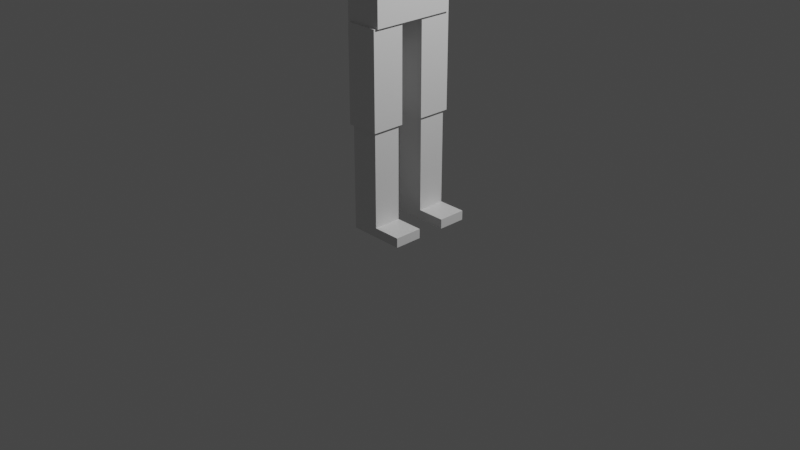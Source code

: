 # Source: character4.blend  (saved by Blender 2.81.16; exported with 4.5.12 LTS)
import bpy
from mathutils import Matrix  # noqa: F401  (used for matrix-valued properties, if any)

bpy.ops.wm.read_factory_settings(use_empty=True)
scene = bpy.context.scene
scene.name = 'Scene'

# ---- collections
col_collection = bpy.data.collections.new('Collection'); scene.collection.children.link(col_collection)

# ---- materials (node trees are filled in below, after node groups)
mat_material = bpy.data.materials.new('Material')
mat_material.alpha_threshold = 0.0
mat_material.use_transparent_shadow = False
mat_material.line_color = (0.0, 0.0, 0.0, 1.0)

# ---- material node trees
mat_material.use_nodes = True; mat_material.node_tree.nodes.clear()
_N = mat_material.node_tree.nodes; _L = mat_material.node_tree.links
n0 = _N.new('ShaderNodeOutputMaterial'); n0.name = 'Material Output'; n0.location = (300, 300)
n1 = _N.new('ShaderNodeBsdfPrincipled'); n1.name = 'Principled BSDF'; n1.location = (10, 300)
n1.distribution = 'GGX'
n1.subsurface_method = 'BURLEY'
n1.inputs[2].default_value = 0.4
n1.inputs[3].default_value = 1.45
n1.inputs[27].default_value = (0.0, 0.0, 0.0, 1.0)
n1.inputs[28].default_value = 1.0
_L.new(n1.outputs[0], n0.inputs[0])
n0.is_active_output = True

# ---- world
world_world = bpy.data.worlds.new('World'); scene.world = world_world
world_world.use_nodes = True; world_world.node_tree.nodes.clear()
_N = world_world.node_tree.nodes; _L = world_world.node_tree.links
n0 = _N.new('ShaderNodeOutputWorld'); n0.name = 'World Output'; n0.location = (300, 300)
n1 = _N.new('ShaderNodeBackground'); n1.name = 'Background'; n1.location = (10, 300)
n1.inputs[0].default_value = (0.05088, 0.05088, 0.05088, 1.0)
_L.new(n1.outputs[0], n0.inputs[0])
n0.is_active_output = True
world_world.color = (0.05088, 0.05088, 0.05088)
world_world.use_sun_shadow = False
world_world.sun_shadow_jitter_overblur = 0.0

# ---- cameras
cam_camera = bpy.data.cameras.new('Camera')
cam_camera.clip_end = 100.0
cam_camera.ortho_scale = 7.314

# ---- lights
light_light = bpy.data.lights.new('Light', 'POINT')
light_light.transmission_factor = 0.0
light_light.energy = 1000.0
light_light.shadow_soft_size = 0.1
light_light.shadow_maximum_resolution = 0.006
light_light.use_absolute_resolution = True

# ---- meshes
me_cube = bpy.data.meshes.new('Cube')
me_cube.from_pydata([(1.0, 1.0, 1.0), (1.0, 1.0, -1.0), (1.0, -1.0, 1.0), (1.0, -1.0, -1.0), (-1.0, 1.0, 1.0), (-1.0, 1.0, -1.0), (-1.0, -1.0, 1.0), (-1.0, -1.0, -1.0), (1.0, 1.0, -0.9), (-1.0, -1.0, -0.9), (1.0, -1.0, -0.9), (-1.0, 1.0, -0.9), (-1.0, -1.0, 0.905), (1.0, 1.0, 0.905), (1.0, -1.0, 0.905), (-1.0, 1.0, 0.905), (-1.0, 0.8, -1.0), (1.0, 0.8, 1.0), (-1.0, 0.8, 1.0), (1.0, 0.8, -1.0), (1.0, 0.8, -0.9), (-1.0, 0.8, -0.9), (1.0, 0.8, 0.905), (-1.0, 0.8, 0.905), (-1.0, -0.82, -1.0), (1.0, -0.82, 1.0), (1.0, -0.82, -0.9), (1.0, -0.82, 0.905), (-1.0, -0.82, 1.0), (1.0, -0.82, -1.0), (-1.0, -0.82, -0.9), (-1.0, -0.82, 0.905), (-0.8, 1.0, -1.0), (-0.8, -1.0, 1.0), (-0.8, -1.0, -1.0), (-0.8, 1.0, 1.0), (-0.8, 1.0, -0.9), (-0.8, -1.0, -0.9), (-0.8, 1.0, 0.905), (-0.8, -1.0, 0.905), (-0.8, 0.8, -1.0), (-0.8, 0.8, 1.0), (-0.8, -0.82, -1.0), (-0.8, -0.82, 1.0), (0.82, -1.0, -1.0), (0.82, 1.0, 1.0), (0.82, 1.0, -0.9), (0.82, 1.0, 0.905), (0.82, 0.8, 1.0), (0.82, -0.82, 1.0), (0.82, 1.0, -1.0), (0.82, -1.0, 1.0), (0.82, -1.0, -0.9), (0.82, -1.0, 0.905), (0.82, 0.8, -1.0), (0.82, -0.82, -1.0)], [], [(43, 28, 6, 33), (39, 33, 6, 12), (23, 18, 4, 15), (55, 29, 3, 44), (27, 25, 2, 14), (47, 45, 0, 13), (50, 46, 8, 1), (29, 26, 10, 3), (16, 21, 11, 5), (34, 37, 9, 7), (46, 47, 13, 8), (26, 27, 14, 10), (21, 23, 15, 11), (37, 39, 12, 9), (30, 31, 23, 21), (8, 13, 22, 20), (24, 30, 21, 16), (1, 8, 20, 19), (13, 0, 17, 22), (50, 1, 19, 54), (31, 28, 18, 23), (35, 4, 18, 41), (12, 6, 28, 31), (7, 9, 30, 24), (9, 12, 31, 30), (20, 22, 27, 26), (19, 20, 26, 29), (22, 17, 25, 27), (54, 19, 29, 55), (41, 18, 28, 43), (48, 41, 43, 49), (16, 40, 42, 24), (45, 35, 41, 48), (5, 32, 40, 16), (52, 53, 39, 37), (11, 15, 38, 36), (44, 52, 37, 34), (5, 11, 36, 32), (15, 4, 35, 38), (24, 42, 34, 7), (53, 51, 33, 39), (49, 43, 33, 51), (25, 49, 51, 2), (14, 2, 51, 53), (3, 10, 52, 44), (10, 14, 53, 52), (0, 45, 48, 17), (17, 48, 49, 25), (40, 54, 55, 42), (32, 50, 54, 40), (36, 38, 47, 46), (32, 36, 46, 50), (38, 35, 45, 47), (42, 55, 44, 34)])
_uv = me_cube.uv_layers.new(name='UVMap')
_uv.uv.foreach_set('vector', [0.85, 0.7275, 0.875, 0.7275, 0.875, 0.75, 0.85, 0.75, 0.6131, 0.975, 0.625, 0.975, 0.625, 1.0, 0.6131, 1.0, 0.6131, 0.225, 0.625, 0.225, 0.625, 0.25, 0.6131, 0.25, 0.3525, 0.7275, 0.375, 0.7275, 0.375, 0.75, 0.3525, 0.75, 0.6131, 0.7275, 0.625, 0.7275, 0.625, 0.75, 0.6131, 0.75, 0.6131, 0.4775, 0.625, 0.4775, 0.625, 0.5, 0.6131, 0.5, 0.375, 0.4775, 0.3875, 0.4775, 0.3875, 0.5, 0.375, 0.5, 0.375, 0.7275, 0.3875, 0.7275, 0.3875, 0.75, 0.375, 0.75, 0.375, 0.225, 0.3875, 0.225, 0.3875, 0.25, 0.375, 0.25, 0.375, 0.975, 0.3875, 0.975, 0.3875, 1.0, 0.375, 1.0, 0.3875, 0.4775, 0.6131, 0.4775, 0.6131, 0.5, 0.3875, 0.5, 0.3875, 0.7275, 0.6131, 0.7275, 0.6131, 0.75, 0.3875, 0.75, 0.3875, 0.225, 0.6131, 0.225, 0.6131, 0.25, 0.3875, 0.25, 0.3875, 0.975, 0.6131, 0.975, 0.6131, 1.0, 0.3875, 1.0, 0.3875, 0.0225, 0.6131, 0.0225, 0.6131, 0.225, 0.3875, 0.225, 0.3875, 0.5, 0.6131, 0.5, 0.6131, 0.525, 0.3875, 0.525, 0.375, 0.0225, 0.3875, 0.0225, 0.3875, 0.225, 0.375, 0.225, 0.375, 0.5, 0.3875, 0.5, 0.3875, 0.525, 0.375, 0.525, 0.6131, 0.5, 0.625, 0.5, 0.625, 0.525, 0.6131, 0.525, 0.3525, 0.5, 0.375, 0.5, 0.375, 0.525, 0.3525, 0.525, 0.6131, 0.0225, 0.625, 0.0225, 0.625, 0.225, 0.6131, 0.225, 0.85, 0.5, 0.875, 0.5, 0.875, 0.525, 0.85, 0.525, 0.6131, 0.0, 0.625, 0.0, 0.625, 0.0225, 0.6131, 0.0225, 0.375, 0.0, 0.3875, 0.0, 0.3875, 0.0225, 0.375, 0.0225, 0.3875, 0.0, 0.6131, 0.0, 0.6131, 0.0225, 0.3875, 0.0225, 0.3875, 0.525, 0.6131, 0.525, 0.6131, 0.7275, 0.3875, 0.7275, 0.375, 0.525, 0.3875, 0.525, 0.3875, 0.7275, 0.375, 0.7275, 0.6131, 0.525, 0.625, 0.525, 0.625, 0.7275, 0.6131, 0.7275, 0.3525, 0.525, 0.375, 0.525, 0.375, 0.7275, 0.3525, 0.7275, 0.85, 0.525, 0.875, 0.525, 0.875, 0.7275, 0.85, 0.7275, 0.6475, 0.525, 0.85, 0.525, 0.85, 0.7275, 0.6475, 0.7275, 0.125, 0.525, 0.15, 0.525, 0.15, 0.7275, 0.125, 0.7275, 0.6475, 0.5, 0.85, 0.5, 0.85, 0.525, 0.6475, 0.525, 0.125, 0.5, 0.15, 0.5, 0.15, 0.525, 0.125, 0.525, 0.3875, 0.7725, 0.6131, 0.7725, 0.6131, 0.975, 0.3875, 0.975, 0.3875, 0.25, 0.6131, 0.25, 0.6131, 0.275, 0.3875, 0.275, 0.375, 0.7725, 0.3875, 0.7725, 0.3875, 0.975, 0.375, 0.975, 0.375, 0.25, 0.3875, 0.25, 0.3875, 0.275, 0.375, 0.275, 0.6131, 0.25, 0.625, 0.25, 0.625, 0.275, 0.6131, 0.275, 0.125, 0.7275, 0.15, 0.7275, 0.15, 0.75, 0.125, 0.75, 0.6131, 0.7725, 0.625, 0.7725, 0.625, 0.975, 0.6131, 0.975, 0.6475, 0.7275, 0.85, 0.7275, 0.85, 0.75, 0.6475, 0.75, 0.625, 0.7275, 0.6475, 0.7275, 0.6475, 0.75, 0.625, 0.75, 0.6131, 0.75, 0.625, 0.75, 0.625, 0.7725, 0.6131, 0.7725, 0.375, 0.75, 0.3875, 0.75, 0.3875, 0.7725, 0.375, 0.7725, 0.3875, 0.75, 0.6131, 0.75, 0.6131, 0.7725, 0.3875, 0.7725, 0.625, 0.5, 0.6475, 0.5, 0.6475, 0.525, 0.625, 0.525, 0.625, 0.525, 0.6475, 0.525, 0.6475, 0.7275, 0.625, 0.7275, 0.15, 0.525, 0.3525, 0.525, 0.3525, 0.7275, 0.15, 0.7275, 0.15, 0.5, 0.3525, 0.5, 0.3525, 0.525, 0.15, 0.525, 0.3875, 0.275, 0.6131, 0.275, 0.6131, 0.4775, 0.3875, 0.4775, 0.375, 0.275, 0.3875, 0.275, 0.3875, 0.4775, 0.375, 0.4775, 0.6131, 0.275, 0.625, 0.275, 0.625, 0.4775, 0.6131, 0.4775, 0.15, 0.7275, 0.3525, 0.7275, 0.3525, 0.75, 0.15, 0.75])
me_cube.materials.append(mat_material)
me_cube.use_remesh_preserve_volume = False
me_cube.use_remesh_preserve_attributes = False
me_cube.use_mirror_vertex_groups = False
me_cube.update()
me_cube_002 = bpy.data.meshes.new('Cube.002')
me_cube_002.from_pydata([(1.0, 1.0, 1.0), (1.0, 1.0, -1.0), (1.0, -1.0, 1.0), (1.0, -1.0, -1.0), (-1.0, 1.0, 1.0), (-1.0, 1.0, -1.0), (-1.0, -1.0, 1.0), (-1.0, -1.0, -1.0), (-1.0, -0.8, -1.0), (1.0, -0.8, 1.0), (-1.0, -0.8, 1.0), (1.0, -0.8, -1.0), (-1.0, 0.82, 1.0), (1.0, 0.82, -1.0), (-1.0, 0.82, -1.0), (1.0, 0.82, 1.0), (1.0, 1.0, -0.8), (-1.0, -1.0, -0.8), (1.0, -1.0, -0.8), (-1.0, 1.0, -0.8), (1.0, -0.8, -0.8), (-1.0, -0.8, -0.8), (1.0, 0.82, -0.8), (-1.0, 0.82, -0.8), (-1.0, -1.0, 0.82), (1.0, 1.0, 0.82), (1.0, -1.0, 0.82), (-1.0, 1.0, 0.82), (1.0, -0.8, 0.82), (-1.0, -0.8, 0.82), (1.0, 0.82, 0.82), (-1.0, 0.82, 0.82), (-0.8, 1.0, -1.0), (-0.8, -1.0, 1.0), (-0.8, -1.0, -1.0), (-0.8, 1.0, 1.0), (-0.8, -0.8, -1.0), (-0.8, -0.8, 1.0), (-0.8, 0.82, 1.0), (-0.8, 0.82, -1.0), (-0.8, 1.0, -0.8), (-0.8, -1.0, -0.8), (-0.8, 1.0, 0.82), (-0.8, -1.0, 0.82), (0.82, -1.0, -1.0), (0.82, 1.0, 1.0), (0.82, -0.8, 1.0), (0.82, 0.82, 1.0), (0.82, 1.0, -0.8), (0.82, 1.0, 0.82), (0.82, 1.0, -1.0), (0.82, -1.0, 1.0), (0.82, -0.8, -1.0), (0.82, 0.82, -1.0), (0.82, -1.0, -0.8), (0.82, -1.0, 0.82)], [], [(37, 10, 6, 33), (43, 33, 6, 24), (31, 12, 4, 27), (52, 11, 3, 44), (28, 9, 2, 26), (49, 45, 0, 25), (30, 15, 9, 28), (53, 13, 11, 52), (24, 6, 10, 29), (38, 12, 10, 37), (35, 4, 12, 38), (50, 1, 13, 53), (25, 0, 15, 30), (29, 10, 12, 31), (8, 21, 23, 14), (1, 16, 22, 13), (7, 17, 21, 8), (13, 22, 20, 11), (50, 48, 16, 1), (11, 20, 18, 3), (14, 23, 19, 5), (34, 41, 17, 7), (21, 29, 31, 23), (16, 25, 30, 22), (17, 24, 29, 21), (22, 30, 28, 20), (48, 49, 25, 16), (20, 28, 26, 18), (23, 31, 27, 19), (41, 43, 24, 17), (54, 55, 43, 41), (19, 27, 42, 40), (44, 54, 41, 34), (5, 19, 40, 32), (5, 32, 39, 14), (45, 35, 38, 47), (47, 38, 37, 46), (14, 39, 36, 8), (27, 4, 35, 42), (8, 36, 34, 7), (55, 51, 33, 43), (46, 37, 33, 51), (9, 46, 51, 2), (26, 2, 51, 55), (15, 47, 46, 9), (0, 45, 47, 15), (3, 18, 54, 44), (18, 26, 55, 54), (40, 42, 49, 48), (32, 40, 48, 50), (32, 50, 53, 39), (39, 53, 52, 36), (42, 35, 45, 49), (36, 52, 44, 34)])
_uv = me_cube_002.uv_layers.new(name='UVMap')
_uv.uv.foreach_set('vector', [0.85, 0.725, 0.875, 0.725, 0.875, 0.75, 0.85, 0.75, 0.6025, 0.975, 0.625, 0.975, 0.625, 1.0, 0.6025, 1.0, 0.6025, 0.2275, 0.625, 0.2275, 0.625, 0.25, 0.6025, 0.25, 0.3525, 0.725, 0.375, 0.725, 0.375, 0.75, 0.3525, 0.75, 0.6025, 0.725, 0.625, 0.725, 0.625, 0.75, 0.6025, 0.75, 0.6025, 0.4775, 0.625, 0.4775, 0.625, 0.5, 0.6025, 0.5, 0.6025, 0.5225, 0.625, 0.5225, 0.625, 0.725, 0.6025, 0.725, 0.3525, 0.5225, 0.375, 0.5225, 0.375, 0.725, 0.3525, 0.725, 0.6025, 0.0, 0.625, 0.0, 0.625, 0.025, 0.6025, 0.025, 0.85, 0.5225, 0.875, 0.5225, 0.875, 0.725, 0.85, 0.725, 0.85, 0.5, 0.875, 0.5, 0.875, 0.5225, 0.85, 0.5225, 0.3525, 0.5, 0.375, 0.5, 0.375, 0.5225, 0.3525, 0.5225, 0.6025, 0.5, 0.625, 0.5, 0.625, 0.5225, 0.6025, 0.5225, 0.6025, 0.025, 0.625, 0.025, 0.625, 0.2275, 0.6025, 0.2275, 0.375, 0.025, 0.4, 0.025, 0.4, 0.2275, 0.375, 0.2275, 0.375, 0.5, 0.4, 0.5, 0.4, 0.5225, 0.375, 0.5225, 0.375, 0.0, 0.4, 0.0, 0.4, 0.025, 0.375, 0.025, 0.375, 0.5225, 0.4, 0.5225, 0.4, 0.725, 0.375, 0.725, 0.375, 0.4775, 0.4, 0.4775, 0.4, 0.5, 0.375, 0.5, 0.375, 0.725, 0.4, 0.725, 0.4, 0.75, 0.375, 0.75, 0.375, 0.2275, 0.4, 0.2275, 0.4, 0.25, 0.375, 0.25, 0.375, 0.975, 0.4, 0.975, 0.4, 1.0, 0.375, 1.0, 0.4, 0.025, 0.6025, 0.025, 0.6025, 0.2275, 0.4, 0.2275, 0.4, 0.5, 0.6025, 0.5, 0.6025, 0.5225, 0.4, 0.5225, 0.4, 0.0, 0.6025, 0.0, 0.6025, 0.025, 0.4, 0.025, 0.4, 0.5225, 0.6025, 0.5225, 0.6025, 0.725, 0.4, 0.725, 0.4, 0.4775, 0.6025, 0.4775, 0.6025, 0.5, 0.4, 0.5, 0.4, 0.725, 0.6025, 0.725, 0.6025, 0.75, 0.4, 0.75, 0.4, 0.2275, 0.6025, 0.2275, 0.6025, 0.25, 0.4, 0.25, 0.4, 0.975, 0.6025, 0.975, 0.6025, 1.0, 0.4, 1.0, 0.4, 0.7725, 0.6025, 0.7725, 0.6025, 0.975, 0.4, 0.975, 0.4, 0.25, 0.6025, 0.25, 0.6025, 0.275, 0.4, 0.275, 0.375, 0.7725, 0.4, 0.7725, 0.4, 0.975, 0.375, 0.975, 0.375, 0.25, 0.4, 0.25, 0.4, 0.275, 0.375, 0.275, 0.125, 0.5, 0.15, 0.5, 0.15, 0.5225, 0.125, 0.5225, 0.6475, 0.5, 0.85, 0.5, 0.85, 0.5225, 0.6475, 0.5225, 0.6475, 0.5225, 0.85, 0.5225, 0.85, 0.725, 0.6475, 0.725, 0.125, 0.5225, 0.15, 0.5225, 0.15, 0.725, 0.125, 0.725, 0.6025, 0.25, 0.625, 0.25, 0.625, 0.275, 0.6025, 0.275, 0.125, 0.725, 0.15, 0.725, 0.15, 0.75, 0.125, 0.75, 0.6025, 0.7725, 0.625, 0.7725, 0.625, 0.975, 0.6025, 0.975, 0.6475, 0.725, 0.85, 0.725, 0.85, 0.75, 0.6475, 0.75, 0.625, 0.725, 0.6475, 0.725, 0.6475, 0.75, 0.625, 0.75, 0.6025, 0.75, 0.625, 0.75, 0.625, 0.7725, 0.6025, 0.7725, 0.625, 0.5225, 0.6475, 0.5225, 0.6475, 0.725, 0.625, 0.725, 0.625, 0.5, 0.6475, 0.5, 0.6475, 0.5225, 0.625, 0.5225, 0.375, 0.75, 0.4, 0.75, 0.4, 0.7725, 0.375, 0.7725, 0.4, 0.75, 0.6025, 0.75, 0.6025, 0.7725, 0.4, 0.7725, 0.4, 0.275, 0.6025, 0.275, 0.6025, 0.4775, 0.4, 0.4775, 0.375, 0.275, 0.4, 0.275, 0.4, 0.4775, 0.375, 0.4775, 0.15, 0.5, 0.3525, 0.5, 0.3525, 0.5225, 0.15, 0.5225, 0.15, 0.5225, 0.3525, 0.5225, 0.3525, 0.725, 0.15, 0.725, 0.6025, 0.275, 0.625, 0.275, 0.625, 0.4775, 0.6025, 0.4775, 0.15, 0.725, 0.3525, 0.725, 0.3525, 0.75, 0.15, 0.75])
me_cube_002.materials.append(mat_material)
me_cube_002.use_remesh_preserve_volume = False
me_cube_002.use_remesh_preserve_attributes = False
me_cube_002.use_mirror_vertex_groups = False
me_cube_002.update()
me_cube_003 = bpy.data.meshes.new('Cube.003')
me_cube_003.from_pydata([(1.0, 1.0, 1.0), (1.0, 1.0, -1.0), (1.0, -1.0, 1.0), (1.0, -1.0, -1.0), (-1.0, 1.0, 1.0), (-1.0, 1.0, -1.0), (-1.0, -1.0, 1.0), (-1.0, -1.0, -1.0), (1.0, 1.0, -0.9), (-1.0, -1.0, -0.9), (1.0, -1.0, -0.9), (-1.0, 1.0, -0.9), (-1.0, -1.0, 0.905), (1.0, 1.0, 0.905), (1.0, -1.0, 0.905), (-1.0, 1.0, 0.905), (-0.8, 1.0, -1.0), (-0.8, -1.0, 1.0), (-0.8, -1.0, -1.0), (-0.8, 1.0, 1.0), (-0.8, 1.0, -0.9), (-0.8, -1.0, -0.9), (-0.8, 1.0, 0.905), (-0.8, -1.0, 0.905), (0.82, -1.0, -1.0), (0.82, 1.0, 1.0), (0.82, 1.0, -0.9), (0.82, 1.0, 0.905), (0.82, 1.0, -1.0), (0.82, -1.0, 1.0), (0.82, -1.0, -0.9), (0.82, -1.0, 0.905), (-1.0, -0.9, -1.0), (1.0, -0.9, 1.0), (-1.0, -0.9, 1.0), (1.0, -0.9, -1.0), (1.0, -0.9, -0.9), (-1.0, -0.9, -0.9), (1.0, -0.9, 0.905), (-1.0, -0.9, 0.905), (-0.8, -0.9, -1.0), (-0.8, -0.9, 1.0), (0.82, -0.9, 1.0), (0.82, -0.9, -1.0), (-1.0, 0.905, 1.0), (1.0, 0.905, -1.0), (-1.0, 0.905, -0.9), (-1.0, 0.905, 0.905), (-1.0, 0.905, -1.0), (1.0, 0.905, 1.0), (1.0, 0.905, -0.9), (1.0, 0.905, 0.905), (-0.8, 0.905, -1.0), (-0.8, 0.905, 1.0), (0.82, 0.905, 1.0), (0.82, 0.905, -1.0)], [], [(41, 34, 6, 17), (23, 17, 6, 12), (47, 44, 4, 15), (43, 35, 3, 24), (38, 33, 2, 14), (27, 25, 0, 13), (28, 26, 8, 1), (35, 36, 10, 3), (48, 46, 11, 5), (18, 21, 9, 7), (26, 27, 13, 8), (36, 38, 14, 10), (46, 47, 15, 11), (21, 23, 12, 9), (30, 31, 23, 21), (11, 15, 22, 20), (24, 30, 21, 18), (5, 11, 20, 16), (15, 4, 19, 22), (32, 40, 18, 7), (31, 29, 17, 23), (42, 41, 17, 29), (33, 42, 29, 2), (14, 2, 29, 31), (3, 10, 30, 24), (10, 14, 31, 30), (20, 22, 27, 26), (16, 20, 26, 28), (22, 19, 25, 27), (40, 43, 24, 18), (52, 55, 43, 40), (49, 54, 42, 33), (54, 53, 41, 42), (48, 52, 40, 32), (9, 12, 39, 37), (50, 51, 38, 36), (7, 9, 37, 32), (45, 50, 36, 35), (51, 49, 33, 38), (55, 45, 35, 43), (12, 6, 34, 39), (53, 44, 34, 41), (19, 4, 44, 53), (28, 1, 45, 55), (13, 0, 49, 51), (1, 8, 50, 45), (8, 13, 51, 50), (5, 16, 52, 48), (25, 19, 53, 54), (0, 25, 54, 49), (16, 28, 55, 52), (37, 39, 47, 46), (32, 37, 46, 48), (39, 34, 44, 47)])
_uv = me_cube_003.uv_layers.new(name='UVMap')
_uv.uv.foreach_set('vector', [0.85, 0.7375, 0.875, 0.7375, 0.875, 0.75, 0.85, 0.75, 0.6131, 0.975, 0.625, 0.975, 0.625, 1.0, 0.6131, 1.0, 0.6131, 0.2381, 0.625, 0.2381, 0.625, 0.25, 0.6131, 0.25, 0.3525, 0.7375, 0.375, 0.7375, 0.375, 0.75, 0.3525, 0.75, 0.6131, 0.7375, 0.625, 0.7375, 0.625, 0.75, 0.6131, 0.75, 0.6131, 0.4775, 0.625, 0.4775, 0.625, 0.5, 0.6131, 0.5, 0.375, 0.4775, 0.3875, 0.4775, 0.3875, 0.5, 0.375, 0.5, 0.375, 0.7375, 0.3875, 0.7375, 0.3875, 0.75, 0.375, 0.75, 0.375, 0.2381, 0.3875, 0.2381, 0.3875, 0.25, 0.375, 0.25, 0.375, 0.975, 0.3875, 0.975, 0.3875, 1.0, 0.375, 1.0, 0.3875, 0.4775, 0.6131, 0.4775, 0.6131, 0.5, 0.3875, 0.5, 0.3875, 0.7375, 0.6131, 0.7375, 0.6131, 0.75, 0.3875, 0.75, 0.3875, 0.2381, 0.6131, 0.2381, 0.6131, 0.25, 0.3875, 0.25, 0.3875, 0.975, 0.6131, 0.975, 0.6131, 1.0, 0.3875, 1.0, 0.3875, 0.7725, 0.6131, 0.7725, 0.6131, 0.975, 0.3875, 0.975, 0.3875, 0.25, 0.6131, 0.25, 0.6131, 0.275, 0.3875, 0.275, 0.375, 0.7725, 0.3875, 0.7725, 0.3875, 0.975, 0.375, 0.975, 0.375, 0.25, 0.3875, 0.25, 0.3875, 0.275, 0.375, 0.275, 0.6131, 0.25, 0.625, 0.25, 0.625, 0.275, 0.6131, 0.275, 0.125, 0.7375, 0.15, 0.7375, 0.15, 0.75, 0.125, 0.75, 0.6131, 0.7725, 0.625, 0.7725, 0.625, 0.975, 0.6131, 0.975, 0.6475, 0.7375, 0.85, 0.7375, 0.85, 0.75, 0.6475, 0.75, 0.625, 0.7375, 0.6475, 0.7375, 0.6475, 0.75, 0.625, 0.75, 0.6131, 0.75, 0.625, 0.75, 0.625, 0.7725, 0.6131, 0.7725, 0.375, 0.75, 0.3875, 0.75, 0.3875, 0.7725, 0.375, 0.7725, 0.3875, 0.75, 0.6131, 0.75, 0.6131, 0.7725, 0.3875, 0.7725, 0.3875, 0.275, 0.6131, 0.275, 0.6131, 0.4775, 0.3875, 0.4775, 0.375, 0.275, 0.3875, 0.275, 0.3875, 0.4775, 0.375, 0.4775, 0.6131, 0.275, 0.625, 0.275, 0.625, 0.4775, 0.6131, 0.4775, 0.15, 0.7375, 0.3525, 0.7375, 0.3525, 0.75, 0.15, 0.75, 0.15, 0.5119, 0.3525, 0.5119, 0.3525, 0.7375, 0.15, 0.7375, 0.625, 0.5119, 0.6475, 0.5119, 0.6475, 0.7375, 0.625, 0.7375, 0.6475, 0.5119, 0.85, 0.5119, 0.85, 0.7375, 0.6475, 0.7375, 0.125, 0.5119, 0.15, 0.5119, 0.15, 0.7375, 0.125, 0.7375, 0.3875, 0.0, 0.6131, 0.0, 0.6131, 0.0125, 0.3875, 0.0125, 0.3875, 0.5119, 0.6131, 0.5119, 0.6131, 0.7375, 0.3875, 0.7375, 0.375, 0.0, 0.3875, 0.0, 0.3875, 0.0125, 0.375, 0.0125, 0.375, 0.5119, 0.3875, 0.5119, 0.3875, 0.7375, 0.375, 0.7375, 0.6131, 0.5119, 0.625, 0.5119, 0.625, 0.7375, 0.6131, 0.7375, 0.3525, 0.5119, 0.375, 0.5119, 0.375, 0.7375, 0.3525, 0.7375, 0.6131, 0.0, 0.625, 0.0, 0.625, 0.0125, 0.6131, 0.0125, 0.85, 0.5119, 0.875, 0.5119, 0.875, 0.7375, 0.85, 0.7375, 0.85, 0.5, 0.875, 0.5, 0.875, 0.5119, 0.85, 0.5119, 0.3525, 0.5, 0.375, 0.5, 0.375, 0.5119, 0.3525, 0.5119, 0.6131, 0.5, 0.625, 0.5, 0.625, 0.5119, 0.6131, 0.5119, 0.375, 0.5, 0.3875, 0.5, 0.3875, 0.5119, 0.375, 0.5119, 0.3875, 0.5, 0.6131, 0.5, 0.6131, 0.5119, 0.3875, 0.5119, 0.125, 0.5, 0.15, 0.5, 0.15, 0.5119, 0.125, 0.5119, 0.6475, 0.5, 0.85, 0.5, 0.85, 0.5119, 0.6475, 0.5119, 0.625, 0.5, 0.6475, 0.5, 0.6475, 0.5119, 0.625, 0.5119, 0.15, 0.5, 0.3525, 0.5, 0.3525, 0.5119, 0.15, 0.5119, 0.3875, 0.0125, 0.6131, 0.0125, 0.6131, 0.2381, 0.3875, 0.2381, 0.375, 0.0125, 0.3875, 0.0125, 0.3875, 0.2381, 0.375, 0.2381, 0.6131, 0.0125, 0.625, 0.0125, 0.625, 0.2381, 0.6131, 0.2381])
me_cube_003.materials.append(mat_material)
me_cube_003.use_remesh_preserve_volume = False
me_cube_003.use_remesh_preserve_attributes = False
me_cube_003.use_mirror_vertex_groups = False
me_cube_003.update()
me_cube_004 = bpy.data.meshes.new('Cube.004')
me_cube_004.from_pydata([(1.0, 1.0, 1.0), (1.0, 1.0, -1.0), (1.0, -1.0, 1.0), (1.0, -1.0, -1.0), (-1.0, 1.0, 1.0), (-1.0, 1.0, -1.0), (-1.0, -1.0, 1.0), (-1.0, -1.0, -1.0), (-1.0, -0.9, -1.0), (1.0, -0.9, 1.0), (-1.0, -0.9, 1.0), (1.0, -0.9, -1.0), (-1.0, 0.905, 1.0), (1.0, 0.905, -1.0), (-1.0, 0.905, -1.0), (1.0, 0.905, 1.0), (1.0, 1.0, -0.8), (-1.0, -1.0, -0.8), (1.0, -1.0, -0.8), (-1.0, 1.0, -0.8), (1.0, -0.9, -0.8), (-1.0, -0.9, -0.8), (1.0, 0.905, -0.8), (-1.0, 0.905, -0.8), (-1.0, -1.0, 0.82), (1.0, 1.0, 0.82), (1.0, -1.0, 0.82), (-1.0, 1.0, 0.82), (1.0, -0.9, 0.82), (-1.0, -0.9, 0.82), (1.0, 0.905, 0.82), (-1.0, 0.905, 0.82), (-0.8, 1.0, -1.0), (-0.8, -1.0, 1.0), (-0.8, -1.0, -1.0), (-0.8, 1.0, 1.0), (-0.8, -0.9, -1.0), (-0.8, -0.9, 1.0), (-0.8, 0.905, 1.0), (-0.8, 0.905, -1.0), (-0.8, 1.0, -0.8), (-0.8, -1.0, -0.8), (-0.8, 1.0, 0.82), (-0.8, -1.0, 0.82), (0.82, -1.0, -1.0), (0.82, 1.0, 1.0), (0.82, -0.9, 1.0), (0.82, 0.905, 1.0), (0.82, 1.0, -0.8), (0.82, 1.0, 0.82), (0.82, 1.0, -1.0), (0.82, -1.0, 1.0), (0.82, -0.9, -1.0), (0.82, 0.905, -1.0), (0.82, -1.0, -0.8), (0.82, -1.0, 0.82)], [], [(37, 10, 6, 33), (43, 33, 6, 24), (31, 12, 4, 27), (52, 11, 3, 44), (28, 9, 2, 26), (49, 45, 0, 25), (30, 15, 9, 28), (53, 13, 11, 52), (24, 6, 10, 29), (38, 12, 10, 37), (35, 4, 12, 38), (50, 1, 13, 53), (25, 0, 15, 30), (29, 10, 12, 31), (8, 21, 23, 14), (1, 16, 22, 13), (7, 17, 21, 8), (13, 22, 20, 11), (50, 48, 16, 1), (11, 20, 18, 3), (14, 23, 19, 5), (34, 41, 17, 7), (21, 29, 31, 23), (16, 25, 30, 22), (17, 24, 29, 21), (22, 30, 28, 20), (48, 49, 25, 16), (20, 28, 26, 18), (23, 31, 27, 19), (41, 43, 24, 17), (54, 55, 43, 41), (19, 27, 42, 40), (44, 54, 41, 34), (5, 19, 40, 32), (5, 32, 39, 14), (45, 35, 38, 47), (47, 38, 37, 46), (14, 39, 36, 8), (27, 4, 35, 42), (8, 36, 34, 7), (55, 51, 33, 43), (46, 37, 33, 51), (9, 46, 51, 2), (26, 2, 51, 55), (15, 47, 46, 9), (0, 45, 47, 15), (3, 18, 54, 44), (18, 26, 55, 54), (40, 42, 49, 48), (32, 40, 48, 50), (32, 50, 53, 39), (39, 53, 52, 36), (42, 35, 45, 49), (36, 52, 44, 34)])
_uv = me_cube_004.uv_layers.new(name='UVMap')
_uv.uv.foreach_set('vector', [0.85, 0.7375, 0.875, 0.7375, 0.875, 0.75, 0.85, 0.75, 0.6025, 0.975, 0.625, 0.975, 0.625, 1.0, 0.6025, 1.0, 0.6025, 0.2381, 0.625, 0.2381, 0.625, 0.25, 0.6025, 0.25, 0.3525, 0.7375, 0.375, 0.7375, 0.375, 0.75, 0.3525, 0.75, 0.6025, 0.7375, 0.625, 0.7375, 0.625, 0.75, 0.6025, 0.75, 0.6025, 0.4775, 0.625, 0.4775, 0.625, 0.5, 0.6025, 0.5, 0.6025, 0.5119, 0.625, 0.5119, 0.625, 0.7375, 0.6025, 0.7375, 0.3525, 0.5119, 0.375, 0.5119, 0.375, 0.7375, 0.3525, 0.7375, 0.6025, 0.0, 0.625, 0.0, 0.625, 0.0125, 0.6025, 0.0125, 0.85, 0.5119, 0.875, 0.5119, 0.875, 0.7375, 0.85, 0.7375, 0.85, 0.5, 0.875, 0.5, 0.875, 0.5119, 0.85, 0.5119, 0.3525, 0.5, 0.375, 0.5, 0.375, 0.5119, 0.3525, 0.5119, 0.6025, 0.5, 0.625, 0.5, 0.625, 0.5119, 0.6025, 0.5119, 0.6025, 0.0125, 0.625, 0.0125, 0.625, 0.2381, 0.6025, 0.2381, 0.375, 0.0125, 0.4, 0.0125, 0.4, 0.2381, 0.375, 0.2381, 0.375, 0.5, 0.4, 0.5, 0.4, 0.5119, 0.375, 0.5119, 0.375, 0.0, 0.4, 0.0, 0.4, 0.0125, 0.375, 0.0125, 0.375, 0.5119, 0.4, 0.5119, 0.4, 0.7375, 0.375, 0.7375, 0.375, 0.4775, 0.4, 0.4775, 0.4, 0.5, 0.375, 0.5, 0.375, 0.7375, 0.4, 0.7375, 0.4, 0.75, 0.375, 0.75, 0.375, 0.2381, 0.4, 0.2381, 0.4, 0.25, 0.375, 0.25, 0.375, 0.975, 0.4, 0.975, 0.4, 1.0, 0.375, 1.0, 0.4, 0.0125, 0.6025, 0.0125, 0.6025, 0.2381, 0.4, 0.2381, 0.4, 0.5, 0.6025, 0.5, 0.6025, 0.5119, 0.4, 0.5119, 0.4, 0.0, 0.6025, 0.0, 0.6025, 0.0125, 0.4, 0.0125, 0.4, 0.5119, 0.6025, 0.5119, 0.6025, 0.7375, 0.4, 0.7375, 0.4, 0.4775, 0.6025, 0.4775, 0.6025, 0.5, 0.4, 0.5, 0.4, 0.7375, 0.6025, 0.7375, 0.6025, 0.75, 0.4, 0.75, 0.4, 0.2381, 0.6025, 0.2381, 0.6025, 0.25, 0.4, 0.25, 0.4, 0.975, 0.6025, 0.975, 0.6025, 1.0, 0.4, 1.0, 0.4, 0.7725, 0.6025, 0.7725, 0.6025, 0.975, 0.4, 0.975, 0.4, 0.25, 0.6025, 0.25, 0.6025, 0.275, 0.4, 0.275, 0.375, 0.7725, 0.4, 0.7725, 0.4, 0.975, 0.375, 0.975, 0.375, 0.25, 0.4, 0.25, 0.4, 0.275, 0.375, 0.275, 0.125, 0.5, 0.15, 0.5, 0.15, 0.5119, 0.125, 0.5119, 0.6475, 0.5, 0.85, 0.5, 0.85, 0.5119, 0.6475, 0.5119, 0.6475, 0.5119, 0.85, 0.5119, 0.85, 0.7375, 0.6475, 0.7375, 0.125, 0.5119, 0.15, 0.5119, 0.15, 0.7375, 0.125, 0.7375, 0.6025, 0.25, 0.625, 0.25, 0.625, 0.275, 0.6025, 0.275, 0.125, 0.7375, 0.15, 0.7375, 0.15, 0.75, 0.125, 0.75, 0.6025, 0.7725, 0.625, 0.7725, 0.625, 0.975, 0.6025, 0.975, 0.6475, 0.7375, 0.85, 0.7375, 0.85, 0.75, 0.6475, 0.75, 0.625, 0.7375, 0.6475, 0.7375, 0.6475, 0.75, 0.625, 0.75, 0.6025, 0.75, 0.625, 0.75, 0.625, 0.7725, 0.6025, 0.7725, 0.625, 0.5119, 0.6475, 0.5119, 0.6475, 0.7375, 0.625, 0.7375, 0.625, 0.5, 0.6475, 0.5, 0.6475, 0.5119, 0.625, 0.5119, 0.375, 0.75, 0.4, 0.75, 0.4, 0.7725, 0.375, 0.7725, 0.4, 0.75, 0.6025, 0.75, 0.6025, 0.7725, 0.4, 0.7725, 0.4, 0.275, 0.6025, 0.275, 0.6025, 0.4775, 0.4, 0.4775, 0.375, 0.275, 0.4, 0.275, 0.4, 0.4775, 0.375, 0.4775, 0.15, 0.5, 0.3525, 0.5, 0.3525, 0.5119, 0.15, 0.5119, 0.15, 0.5119, 0.3525, 0.5119, 0.3525, 0.7375, 0.15, 0.7375, 0.6025, 0.275, 0.625, 0.275, 0.625, 0.4775, 0.6025, 0.4775, 0.15, 0.7375, 0.3525, 0.7375, 0.3525, 0.75, 0.15, 0.75])
me_cube_004.materials.append(mat_material)
me_cube_004.use_remesh_preserve_volume = False
me_cube_004.use_remesh_preserve_attributes = False
me_cube_004.use_mirror_vertex_groups = False
me_cube_004.update()
me_cube_006 = bpy.data.meshes.new('Cube.006')
me_cube_006.from_pydata([(1.0, 1.0, 1.0), (1.0, 1.0, -1.0), (1.0, -1.0, 1.0), (1.0, -1.0, -1.0), (-1.0, 1.0, 1.0), (-1.0, 1.0, -1.0), (-1.0, -1.0, 1.0), (-1.0, -1.0, -1.0), (-1.0, -0.9, -1.0), (1.0, -0.9, 1.0), (-1.0, -0.9, 1.0), (1.0, -0.9, -1.0), (-1.0, 0.905, 1.0), (1.0, 0.905, -1.0), (-1.0, 0.905, -1.0), (1.0, 0.905, 1.0), (-0.8, 1.0, -1.0), (-0.8, -1.0, 1.0), (-0.8, -1.0, -1.0), (-0.8, 1.0, 1.0), (-0.8, -0.9, -1.0), (-0.8, -0.9, 1.0), (-0.8, 0.905, 1.0), (-0.8, 0.905, -1.0), (0.82, -1.0, -1.0), (0.82, 1.0, 1.0), (0.82, -0.9, 1.0), (0.82, 0.905, 1.0), (0.82, 1.0, -1.0), (0.82, -1.0, 1.0), (0.82, -0.9, -1.0), (0.82, 0.905, -1.0), (1.0, 1.0, 0.8), (-1.0, -1.0, 0.8), (1.0, -1.0, 0.8), (-1.0, 1.0, 0.8), (1.0, -0.9, 0.8), (-1.0, -0.9, 0.8), (1.0, 0.905, 0.8), (-1.0, 0.905, 0.8), (-0.8, 1.0, 0.8), (-0.8, -1.0, 0.8), (0.82, -1.0, 0.8), (0.82, 1.0, 0.8), (1.0, 1.0, -0.82), (1.0, -1.0, -0.82), (-1.0, 1.0, -0.82), (1.0, -0.9, -0.82), (-1.0, -0.9, -0.82), (1.0, 0.905, -0.82), (-1.0, 0.905, -0.82), (-0.8, 1.0, -0.82), (-0.8, -1.0, -0.82), (0.82, -1.0, -0.82), (0.82, 1.0, -0.82), (-1.0, -1.0, -0.82)], [], [(21, 10, 6, 17), (41, 17, 6, 33), (39, 12, 4, 35), (30, 11, 3, 24), (36, 9, 2, 34), (43, 25, 0, 32), (38, 15, 9, 36), (31, 13, 11, 30), (33, 6, 10, 37), (22, 12, 10, 21), (19, 4, 12, 22), (28, 1, 13, 31), (32, 0, 15, 38), (37, 10, 12, 39), (5, 16, 23, 14), (25, 19, 22, 27), (27, 22, 21, 26), (14, 23, 20, 8), (35, 4, 19, 40), (8, 20, 18, 7), (42, 29, 17, 41), (26, 21, 17, 29), (9, 26, 29, 2), (34, 2, 29, 42), (15, 27, 26, 9), (0, 25, 27, 15), (16, 28, 31, 23), (23, 31, 30, 20), (40, 19, 25, 43), (20, 30, 24, 18), (51, 40, 43, 54), (45, 34, 42, 53), (53, 42, 41, 52), (46, 35, 40, 51), (48, 37, 39, 50), (44, 32, 38, 49), (55, 33, 37, 48), (49, 38, 36, 47), (54, 43, 32, 44), (47, 36, 34, 45), (50, 39, 35, 46), (52, 41, 33, 55), (18, 52, 55, 7), (14, 50, 46, 5), (11, 47, 45, 3), (28, 54, 44, 1), (13, 49, 47, 11), (7, 55, 48, 8), (1, 44, 49, 13), (8, 48, 50, 14), (5, 46, 51, 16), (24, 53, 52, 18), (3, 45, 53, 24), (16, 51, 54, 28)])
_uv = me_cube_006.uv_layers.new(name='UVMap')
_uv.uv.foreach_set('vector', [0.85, 0.7375, 0.875, 0.7375, 0.875, 0.75, 0.85, 0.75, 0.6, 0.975, 0.625, 0.975, 0.625, 1.0, 0.6, 1.0, 0.6, 0.2381, 0.625, 0.2381, 0.625, 0.25, 0.6, 0.25, 0.3525, 0.7375, 0.375, 0.7375, 0.375, 0.75, 0.3525, 0.75, 0.6, 0.7375, 0.625, 0.7375, 0.625, 0.75, 0.6, 0.75, 0.6, 0.4775, 0.625, 0.4775, 0.625, 0.5, 0.6, 0.5, 0.6, 0.5119, 0.625, 0.5119, 0.625, 0.7375, 0.6, 0.7375, 0.3525, 0.5119, 0.375, 0.5119, 0.375, 0.7375, 0.3525, 0.7375, 0.6, 0.0, 0.625, 0.0, 0.625, 0.0125, 0.6, 0.0125, 0.85, 0.5119, 0.875, 0.5119, 0.875, 0.7375, 0.85, 0.7375, 0.85, 0.5, 0.875, 0.5, 0.875, 0.5119, 0.85, 0.5119, 0.3525, 0.5, 0.375, 0.5, 0.375, 0.5119, 0.3525, 0.5119, 0.6, 0.5, 0.625, 0.5, 0.625, 0.5119, 0.6, 0.5119, 0.6, 0.0125, 0.625, 0.0125, 0.625, 0.2381, 0.6, 0.2381, 0.125, 0.5, 0.15, 0.5, 0.15, 0.5119, 0.125, 0.5119, 0.6475, 0.5, 0.85, 0.5, 0.85, 0.5119, 0.6475, 0.5119, 0.6475, 0.5119, 0.85, 0.5119, 0.85, 0.7375, 0.6475, 0.7375, 0.125, 0.5119, 0.15, 0.5119, 0.15, 0.7375, 0.125, 0.7375, 0.6, 0.25, 0.625, 0.25, 0.625, 0.275, 0.6, 0.275, 0.125, 0.7375, 0.15, 0.7375, 0.15, 0.75, 0.125, 0.75, 0.6, 0.7725, 0.625, 0.7725, 0.625, 0.975, 0.6, 0.975, 0.6475, 0.7375, 0.85, 0.7375, 0.85, 0.75, 0.6475, 0.75, 0.625, 0.7375, 0.6475, 0.7375, 0.6475, 0.75, 0.625, 0.75, 0.6, 0.75, 0.625, 0.75, 0.625, 0.7725, 0.6, 0.7725, 0.625, 0.5119, 0.6475, 0.5119, 0.6475, 0.7375, 0.625, 0.7375, 0.625, 0.5, 0.6475, 0.5, 0.6475, 0.5119, 0.625, 0.5119, 0.15, 0.5, 0.3525, 0.5, 0.3525, 0.5119, 0.15, 0.5119, 0.15, 0.5119, 0.3525, 0.5119, 0.3525, 0.7375, 0.15, 0.7375, 0.6, 0.275, 0.625, 0.275, 0.625, 0.4775, 0.6, 0.4775, 0.15, 0.7375, 0.3525, 0.7375, 0.3525, 0.75, 0.15, 0.75, 0.3975, 0.275, 0.6, 0.275, 0.6, 0.4775, 0.3975, 0.4775, 0.3975, 0.75, 0.6, 0.75, 0.6, 0.7725, 0.3975, 0.7725, 0.3975, 0.7725, 0.6, 0.7725, 0.6, 0.975, 0.3975, 0.975, 0.3975, 0.25, 0.6, 0.25, 0.6, 0.275, 0.3975, 0.275, 0.3975, 0.0125, 0.6, 0.0125, 0.6, 0.2381, 0.3975, 0.2381, 0.3975, 0.5, 0.6, 0.5, 0.6, 0.5119, 0.3975, 0.5119, 0.3975, 0.0, 0.6, 0.0, 0.6, 0.0125, 0.3975, 0.0125, 0.3975, 0.5119, 0.6, 0.5119, 0.6, 0.7375, 0.3975, 0.7375, 0.3975, 0.4775, 0.6, 0.4775, 0.6, 0.5, 0.3975, 0.5, 0.3975, 0.7375, 0.6, 0.7375, 0.6, 0.75, 0.3975, 0.75, 0.3975, 0.2381, 0.6, 0.2381, 0.6, 0.25, 0.3975, 0.25, 0.3975, 0.975, 0.6, 0.975, 0.6, 1.0, 0.3975, 1.0, 0.375, 0.975, 0.3975, 0.975, 0.3975, 1.0, 0.375, 1.0, 0.375, 0.2381, 0.3975, 0.2381, 0.3975, 0.25, 0.375, 0.25, 0.375, 0.7375, 0.3975, 0.7375, 0.3975, 0.75, 0.375, 0.75, 0.375, 0.4775, 0.3975, 0.4775, 0.3975, 0.5, 0.375, 0.5, 0.375, 0.5119, 0.3975, 0.5119, 0.3975, 0.7375, 0.375, 0.7375, 0.375, 0.0, 0.3975, 0.0, 0.3975, 0.0125, 0.375, 0.0125, 0.375, 0.5, 0.3975, 0.5, 0.3975, 0.5119, 0.375, 0.5119, 0.375, 0.0125, 0.3975, 0.0125, 0.3975, 0.2381, 0.375, 0.2381, 0.375, 0.25, 0.3975, 0.25, 0.3975, 0.275, 0.375, 0.275, 0.375, 0.7725, 0.3975, 0.7725, 0.3975, 0.975, 0.375, 0.975, 0.375, 0.75, 0.3975, 0.75, 0.3975, 0.7725, 0.375, 0.7725, 0.375, 0.275, 0.3975, 0.275, 0.3975, 0.4775, 0.375, 0.4775])
me_cube_006.materials.append(mat_material)
me_cube_006.use_remesh_preserve_volume = False
me_cube_006.use_remesh_preserve_attributes = False
me_cube_006.use_mirror_vertex_groups = False
me_cube_006.update()
me_cube_007 = bpy.data.meshes.new('Cube.007')
me_cube_007.from_pydata([(1.0, 1.0, 1.0), (1.0, 1.0, -1.0), (1.0, -1.0, 1.0), (1.0, -1.0, -1.0), (-1.0, 1.0, 1.0), (-1.0, 1.0, -1.0), (-1.0, -1.0, 1.0), (-1.0, -1.0, -1.0), (1.0, 1.0, -0.9), (-1.0, -1.0, -0.9), (1.0, -1.0, -0.9), (-1.0, 1.0, -0.9), (-1.0, -1.0, 0.905), (1.0, 1.0, 0.905), (1.0, -1.0, 0.905), (-1.0, 1.0, 0.905), (-1.0, 0.8, -1.0), (1.0, 0.8, 1.0), (-1.0, 0.8, 1.0), (1.0, 0.8, -1.0), (1.0, 0.8, -0.9), (-1.0, 0.8, -0.9), (1.0, 0.8, 0.905), (-1.0, 0.8, 0.905), (-1.0, -0.82, -1.0), (1.0, -0.82, 1.0), (1.0, -0.82, -0.9), (1.0, -0.82, 0.905), (-1.0, -0.82, 1.0), (1.0, -0.82, -1.0), (-1.0, -0.82, -0.9), (-1.0, -0.82, 0.905), (-0.8, 1.0, -1.0), (-0.8, -1.0, 1.0), (-0.8, -1.0, -1.0), (-0.8, 1.0, 1.0), (-0.8, 1.0, -0.9), (-0.8, -1.0, -0.9), (-0.8, 1.0, 0.905), (-0.8, -1.0, 0.905), (-0.8, 0.8, -1.0), (-0.8, 0.8, 1.0), (-0.8, -0.82, -1.0), (-0.8, -0.82, 1.0), (0.82, -1.0, -1.0), (0.82, 1.0, 1.0), (0.82, 1.0, -0.9), (0.82, 1.0, 0.905), (0.82, 0.8, 1.0), (0.82, -0.82, 1.0), (0.82, 1.0, -1.0), (0.82, -1.0, 1.0), (0.82, -1.0, -0.9), (0.82, -1.0, 0.905), (0.82, 0.8, -1.0), (0.82, -0.82, -1.0)], [], [(43, 28, 6, 33), (39, 33, 6, 12), (23, 18, 4, 15), (55, 29, 3, 44), (27, 25, 2, 14), (47, 45, 0, 13), (50, 46, 8, 1), (29, 26, 10, 3), (16, 21, 11, 5), (34, 37, 9, 7), (46, 47, 13, 8), (26, 27, 14, 10), (21, 23, 15, 11), (37, 39, 12, 9), (30, 31, 23, 21), (8, 13, 22, 20), (24, 30, 21, 16), (1, 8, 20, 19), (13, 0, 17, 22), (50, 1, 19, 54), (31, 28, 18, 23), (35, 4, 18, 41), (12, 6, 28, 31), (7, 9, 30, 24), (9, 12, 31, 30), (20, 22, 27, 26), (19, 20, 26, 29), (22, 17, 25, 27), (54, 19, 29, 55), (41, 18, 28, 43), (48, 41, 43, 49), (16, 40, 42, 24), (45, 35, 41, 48), (5, 32, 40, 16), (52, 53, 39, 37), (11, 15, 38, 36), (44, 52, 37, 34), (5, 11, 36, 32), (15, 4, 35, 38), (24, 42, 34, 7), (53, 51, 33, 39), (49, 43, 33, 51), (25, 49, 51, 2), (14, 2, 51, 53), (3, 10, 52, 44), (10, 14, 53, 52), (0, 45, 48, 17), (17, 48, 49, 25), (40, 54, 55, 42), (32, 50, 54, 40), (36, 38, 47, 46), (32, 36, 46, 50), (38, 35, 45, 47), (42, 55, 44, 34)])
_uv = me_cube_007.uv_layers.new(name='UVMap')
_uv.uv.foreach_set('vector', [0.85, 0.7275, 0.875, 0.7275, 0.875, 0.75, 0.85, 0.75, 0.6131, 0.975, 0.625, 0.975, 0.625, 1.0, 0.6131, 1.0, 0.6131, 0.225, 0.625, 0.225, 0.625, 0.25, 0.6131, 0.25, 0.3525, 0.7275, 0.375, 0.7275, 0.375, 0.75, 0.3525, 0.75, 0.6131, 0.7275, 0.625, 0.7275, 0.625, 0.75, 0.6131, 0.75, 0.6131, 0.4775, 0.625, 0.4775, 0.625, 0.5, 0.6131, 0.5, 0.375, 0.4775, 0.3875, 0.4775, 0.3875, 0.5, 0.375, 0.5, 0.375, 0.7275, 0.3875, 0.7275, 0.3875, 0.75, 0.375, 0.75, 0.375, 0.225, 0.3875, 0.225, 0.3875, 0.25, 0.375, 0.25, 0.375, 0.975, 0.3875, 0.975, 0.3875, 1.0, 0.375, 1.0, 0.3875, 0.4775, 0.6131, 0.4775, 0.6131, 0.5, 0.3875, 0.5, 0.3875, 0.7275, 0.6131, 0.7275, 0.6131, 0.75, 0.3875, 0.75, 0.3875, 0.225, 0.6131, 0.225, 0.6131, 0.25, 0.3875, 0.25, 0.3875, 0.975, 0.6131, 0.975, 0.6131, 1.0, 0.3875, 1.0, 0.3875, 0.0225, 0.6131, 0.0225, 0.6131, 0.225, 0.3875, 0.225, 0.3875, 0.5, 0.6131, 0.5, 0.6131, 0.525, 0.3875, 0.525, 0.375, 0.0225, 0.3875, 0.0225, 0.3875, 0.225, 0.375, 0.225, 0.375, 0.5, 0.3875, 0.5, 0.3875, 0.525, 0.375, 0.525, 0.6131, 0.5, 0.625, 0.5, 0.625, 0.525, 0.6131, 0.525, 0.3525, 0.5, 0.375, 0.5, 0.375, 0.525, 0.3525, 0.525, 0.6131, 0.0225, 0.625, 0.0225, 0.625, 0.225, 0.6131, 0.225, 0.85, 0.5, 0.875, 0.5, 0.875, 0.525, 0.85, 0.525, 0.6131, 0.0, 0.625, 0.0, 0.625, 0.0225, 0.6131, 0.0225, 0.375, 0.0, 0.3875, 0.0, 0.3875, 0.0225, 0.375, 0.0225, 0.3875, 0.0, 0.6131, 0.0, 0.6131, 0.0225, 0.3875, 0.0225, 0.3875, 0.525, 0.6131, 0.525, 0.6131, 0.7275, 0.3875, 0.7275, 0.375, 0.525, 0.3875, 0.525, 0.3875, 0.7275, 0.375, 0.7275, 0.6131, 0.525, 0.625, 0.525, 0.625, 0.7275, 0.6131, 0.7275, 0.3525, 0.525, 0.375, 0.525, 0.375, 0.7275, 0.3525, 0.7275, 0.85, 0.525, 0.875, 0.525, 0.875, 0.7275, 0.85, 0.7275, 0.6475, 0.525, 0.85, 0.525, 0.85, 0.7275, 0.6475, 0.7275, 0.125, 0.525, 0.15, 0.525, 0.15, 0.7275, 0.125, 0.7275, 0.6475, 0.5, 0.85, 0.5, 0.85, 0.525, 0.6475, 0.525, 0.125, 0.5, 0.15, 0.5, 0.15, 0.525, 0.125, 0.525, 0.3875, 0.7725, 0.6131, 0.7725, 0.6131, 0.975, 0.3875, 0.975, 0.3875, 0.25, 0.6131, 0.25, 0.6131, 0.275, 0.3875, 0.275, 0.375, 0.7725, 0.3875, 0.7725, 0.3875, 0.975, 0.375, 0.975, 0.375, 0.25, 0.3875, 0.25, 0.3875, 0.275, 0.375, 0.275, 0.6131, 0.25, 0.625, 0.25, 0.625, 0.275, 0.6131, 0.275, 0.125, 0.7275, 0.15, 0.7275, 0.15, 0.75, 0.125, 0.75, 0.6131, 0.7725, 0.625, 0.7725, 0.625, 0.975, 0.6131, 0.975, 0.6475, 0.7275, 0.85, 0.7275, 0.85, 0.75, 0.6475, 0.75, 0.625, 0.7275, 0.6475, 0.7275, 0.6475, 0.75, 0.625, 0.75, 0.6131, 0.75, 0.625, 0.75, 0.625, 0.7725, 0.6131, 0.7725, 0.375, 0.75, 0.3875, 0.75, 0.3875, 0.7725, 0.375, 0.7725, 0.3875, 0.75, 0.6131, 0.75, 0.6131, 0.7725, 0.3875, 0.7725, 0.625, 0.5, 0.6475, 0.5, 0.6475, 0.525, 0.625, 0.525, 0.625, 0.525, 0.6475, 0.525, 0.6475, 0.7275, 0.625, 0.7275, 0.15, 0.525, 0.3525, 0.525, 0.3525, 0.7275, 0.15, 0.7275, 0.15, 0.5, 0.3525, 0.5, 0.3525, 0.525, 0.15, 0.525, 0.3875, 0.275, 0.6131, 0.275, 0.6131, 0.4775, 0.3875, 0.4775, 0.375, 0.275, 0.3875, 0.275, 0.3875, 0.4775, 0.375, 0.4775, 0.6131, 0.275, 0.625, 0.275, 0.625, 0.4775, 0.6131, 0.4775, 0.15, 0.7275, 0.3525, 0.7275, 0.3525, 0.75, 0.15, 0.75])
me_cube_007.materials.append(mat_material)
me_cube_007.use_remesh_preserve_volume = False
me_cube_007.use_remesh_preserve_attributes = False
me_cube_007.use_mirror_vertex_groups = False
me_cube_007.update()
me_cube_010 = bpy.data.meshes.new('Cube.010')
me_cube_010.from_pydata([(1.0, 1.0, 1.0), (1.0, 1.0, -1.0), (1.0, -1.0, 1.0), (1.0, -1.0, -1.0), (-1.0, 1.0, 1.0), (-1.0, 1.0, -1.0), (-1.0, -1.0, 1.0), (-1.0, -1.0, -1.0), (-0.9, 1.0, -1.0), (-0.9, -1.0, 1.0), (-0.9, -1.0, -1.0), (-0.9, 1.0, 1.0), (0.905, -1.0, -1.0), (0.905, 1.0, 1.0), (0.905, 1.0, -1.0), (0.905, -1.0, 1.0), (-1.0, -0.8, -1.0), (1.0, -0.8, 1.0), (-1.0, -0.8, 1.0), (1.0, -0.8, -1.0), (-0.9, -0.8, -1.0), (-0.9, -0.8, 1.0), (0.905, -0.8, 1.0), (0.905, -0.8, -1.0), (-1.0, 0.82, 1.0), (1.0, 0.82, -1.0), (-1.0, 0.82, -1.0), (1.0, 0.82, 1.0), (-0.9, 0.82, -1.0), (-0.9, 0.82, 1.0), (0.905, 0.82, 1.0), (0.905, 0.82, -1.0), (1.0, 1.0, -0.7), (-1.0, -1.0, -0.7), (1.0, -1.0, -0.7), (-1.0, 1.0, -0.7), (-0.9, 1.0, -0.7), (-0.9, -1.0, -0.7), (0.905, -1.0, -0.7), (0.905, 1.0, -0.7), (1.0, -0.8, -0.7), (-1.0, -0.8, -0.7), (1.0, 0.82, -0.7), (-1.0, 0.82, -0.7), (-1.0, -1.0, 0.745), (1.0, 1.0, 0.745), (1.0, -1.0, 0.745), (-1.0, 1.0, 0.745), (-0.9, 1.0, 0.745), (-0.9, -1.0, 0.745), (0.905, -1.0, 0.745), (0.905, 1.0, 0.745), (1.0, -0.8, 0.745), (-1.0, -0.8, 0.745), (1.0, 0.82, 0.745), (-1.0, 0.82, 0.745)], [], [(21, 18, 6, 9), (49, 9, 6, 44), (55, 24, 4, 47), (23, 19, 3, 12), (52, 17, 2, 46), (51, 13, 0, 45), (47, 4, 11, 48), (16, 20, 10, 7), (50, 15, 9, 49), (22, 21, 9, 15), (17, 22, 15, 2), (46, 2, 15, 50), (48, 11, 13, 51), (20, 23, 12, 10), (28, 31, 23, 20), (27, 30, 22, 17), (30, 29, 21, 22), (26, 28, 20, 16), (54, 27, 17, 52), (31, 25, 19, 23), (44, 6, 18, 53), (29, 24, 18, 21), (11, 4, 24, 29), (14, 1, 25, 31), (45, 0, 27, 54), (5, 8, 28, 26), (13, 11, 29, 30), (0, 13, 30, 27), (8, 14, 31, 28), (53, 18, 24, 55), (16, 41, 43, 26), (1, 32, 42, 25), (7, 33, 41, 16), (25, 42, 40, 19), (8, 36, 39, 14), (3, 34, 38, 12), (12, 38, 37, 10), (5, 35, 36, 8), (14, 39, 32, 1), (19, 40, 34, 3), (26, 43, 35, 5), (10, 37, 33, 7), (41, 53, 55, 43), (32, 45, 54, 42), (33, 44, 53, 41), (42, 54, 52, 40), (36, 48, 51, 39), (34, 46, 50, 38), (38, 50, 49, 37), (35, 47, 48, 36), (39, 51, 45, 32), (40, 52, 46, 34), (43, 55, 47, 35), (37, 49, 44, 33)])
_uv = me_cube_010.uv_layers.new(name='UVMap')
_uv.uv.foreach_set('vector', [0.8625, 0.725, 0.875, 0.725, 0.875, 0.75, 0.8625, 0.75, 0.5931, 0.9875, 0.625, 0.9875, 0.625, 1.0, 0.5931, 1.0, 0.5931, 0.2275, 0.625, 0.2275, 0.625, 0.25, 0.5931, 0.25, 0.3631, 0.725, 0.375, 0.725, 0.375, 0.75, 0.3631, 0.75, 0.5931, 0.725, 0.625, 0.725, 0.625, 0.75, 0.5931, 0.75, 0.5931, 0.4881, 0.625, 0.4881, 0.625, 0.5, 0.5931, 0.5, 0.5931, 0.25, 0.625, 0.25, 0.625, 0.2625, 0.5931, 0.2625, 0.125, 0.725, 0.1375, 0.725, 0.1375, 0.75, 0.125, 0.75, 0.5931, 0.7619, 0.625, 0.7619, 0.625, 0.9875, 0.5931, 0.9875, 0.6369, 0.725, 0.8625, 0.725, 0.8625, 0.75, 0.6369, 0.75, 0.625, 0.725, 0.6369, 0.725, 0.6369, 0.75, 0.625, 0.75, 0.5931, 0.75, 0.625, 0.75, 0.625, 0.7619, 0.5931, 0.7619, 0.5931, 0.2625, 0.625, 0.2625, 0.625, 0.4881, 0.5931, 0.4881, 0.1375, 0.725, 0.3631, 0.725, 0.3631, 0.75, 0.1375, 0.75, 0.1375, 0.5225, 0.3631, 0.5225, 0.3631, 0.725, 0.1375, 0.725, 0.625, 0.5225, 0.6369, 0.5225, 0.6369, 0.725, 0.625, 0.725, 0.6369, 0.5225, 0.8625, 0.5225, 0.8625, 0.725, 0.6369, 0.725, 0.125, 0.5225, 0.1375, 0.5225, 0.1375, 0.725, 0.125, 0.725, 0.5931, 0.5225, 0.625, 0.5225, 0.625, 0.725, 0.5931, 0.725, 0.3631, 0.5225, 0.375, 0.5225, 0.375, 0.725, 0.3631, 0.725, 0.5931, 0.0, 0.625, 0.0, 0.625, 0.025, 0.5931, 0.025, 0.8625, 0.5225, 0.875, 0.5225, 0.875, 0.725, 0.8625, 0.725, 0.8625, 0.5, 0.875, 0.5, 0.875, 0.5225, 0.8625, 0.5225, 0.3631, 0.5, 0.375, 0.5, 0.375, 0.5225, 0.3631, 0.5225, 0.5931, 0.5, 0.625, 0.5, 0.625, 0.5225, 0.5931, 0.5225, 0.125, 0.5, 0.1375, 0.5, 0.1375, 0.5225, 0.125, 0.5225, 0.6369, 0.5, 0.8625, 0.5, 0.8625, 0.5225, 0.6369, 0.5225, 0.625, 0.5, 0.6369, 0.5, 0.6369, 0.5225, 0.625, 0.5225, 0.1375, 0.5, 0.3631, 0.5, 0.3631, 0.5225, 0.1375, 0.5225, 0.5931, 0.025, 0.625, 0.025, 0.625, 0.2275, 0.5931, 0.2275, 0.375, 0.025, 0.4125, 0.025, 0.4125, 0.2275, 0.375, 0.2275, 0.375, 0.5, 0.4125, 0.5, 0.4125, 0.5225, 0.375, 0.5225, 0.375, 0.0, 0.4125, 0.0, 0.4125, 0.025, 0.375, 0.025, 0.375, 0.5225, 0.4125, 0.5225, 0.4125, 0.725, 0.375, 0.725, 0.375, 0.2625, 0.4125, 0.2625, 0.4125, 0.4881, 0.375, 0.4881, 0.375, 0.75, 0.4125, 0.75, 0.4125, 0.7619, 0.375, 0.7619, 0.375, 0.7619, 0.4125, 0.7619, 0.4125, 0.9875, 0.375, 0.9875, 0.375, 0.25, 0.4125, 0.25, 0.4125, 0.2625, 0.375, 0.2625, 0.375, 0.4881, 0.4125, 0.4881, 0.4125, 0.5, 0.375, 0.5, 0.375, 0.725, 0.4125, 0.725, 0.4125, 0.75, 0.375, 0.75, 0.375, 0.2275, 0.4125, 0.2275, 0.4125, 0.25, 0.375, 0.25, 0.375, 0.9875, 0.4125, 0.9875, 0.4125, 1.0, 0.375, 1.0, 0.4125, 0.025, 0.5931, 0.025, 0.5931, 0.2275, 0.4125, 0.2275, 0.4125, 0.5, 0.5931, 0.5, 0.5931, 0.5225, 0.4125, 0.5225, 0.4125, 0.0, 0.5931, 0.0, 0.5931, 0.025, 0.4125, 0.025, 0.4125, 0.5225, 0.5931, 0.5225, 0.5931, 0.725, 0.4125, 0.725, 0.4125, 0.2625, 0.5931, 0.2625, 0.5931, 0.4881, 0.4125, 0.4881, 0.4125, 0.75, 0.5931, 0.75, 0.5931, 0.7619, 0.4125, 0.7619, 0.4125, 0.7619, 0.5931, 0.7619, 0.5931, 0.9875, 0.4125, 0.9875, 0.4125, 0.25, 0.5931, 0.25, 0.5931, 0.2625, 0.4125, 0.2625, 0.4125, 0.4881, 0.5931, 0.4881, 0.5931, 0.5, 0.4125, 0.5, 0.4125, 0.725, 0.5931, 0.725, 0.5931, 0.75, 0.4125, 0.75, 0.4125, 0.2275, 0.5931, 0.2275, 0.5931, 0.25, 0.4125, 0.25, 0.4125, 0.9875, 0.5931, 0.9875, 0.5931, 1.0, 0.4125, 1.0])
me_cube_010.materials.append(mat_material)
me_cube_010.use_remesh_preserve_volume = False
me_cube_010.use_remesh_preserve_attributes = False
me_cube_010.use_mirror_vertex_groups = False
me_cube_010.update()
me_cube_012 = bpy.data.meshes.new('Cube.012')
me_cube_012.from_pydata([(1.0, 1.0, 1.0), (1.0, 1.0, -1.0), (1.0, -1.0, 1.0), (1.0, -1.0, -1.0), (-1.0, 1.0, 1.0), (-1.0, 1.0, -1.0), (-1.0, -1.0, 1.0), (-1.0, -1.0, -1.0), (-1.0, -0.9, -1.0), (1.0, -0.9, 1.0), (-1.0, -0.9, 1.0), (1.0, -0.9, -1.0), (-1.0, 0.905, 1.0), (1.0, 0.905, -1.0), (-1.0, 0.905, -1.0), (1.0, 0.905, 1.0), (-0.8, 1.0, -1.0), (-0.8, -1.0, 1.0), (-0.8, -1.0, -1.0), (-0.8, 1.0, 1.0), (-0.8, -0.9, -1.0), (-0.8, -0.9, 1.0), (-0.8, 0.905, 1.0), (-0.8, 0.905, -1.0), (0.82, -1.0, -1.0), (0.82, 1.0, 1.0), (0.82, -0.9, 1.0), (0.82, 0.905, 1.0), (0.82, 1.0, -1.0), (0.82, -1.0, 1.0), (0.82, -0.9, -1.0), (0.82, 0.905, -1.0), (1.0, 1.0, -0.8), (-1.0, -1.0, -0.8), (1.0, -1.0, -0.8), (-1.0, 1.0, -0.8), (1.0, -0.9, -0.8), (-1.0, -0.9, -0.8), (1.0, 0.905, -0.8), (-1.0, 0.905, -0.8), (-0.8, 1.0, -0.8), (-0.8, -1.0, -0.8), (0.82, -1.0, -0.8), (0.82, 1.0, -0.8), (-1.0, -1.0, 0.82), (1.0, 1.0, 0.82), (1.0, -1.0, 0.82), (-1.0, 1.0, 0.82), (1.0, -0.9, 0.82), (-1.0, -0.9, 0.82), (1.0, 0.905, 0.82), (-1.0, 0.905, 0.82), (-0.8, 1.0, 0.82), (-0.8, -1.0, 0.82), (0.82, -1.0, 0.82), (0.82, 1.0, 0.82)], [], [(21, 10, 6, 17), (53, 17, 6, 44), (51, 12, 4, 47), (30, 11, 3, 24), (48, 9, 2, 46), (55, 25, 0, 45), (50, 15, 9, 48), (31, 13, 11, 30), (44, 6, 10, 49), (22, 12, 10, 21), (19, 4, 12, 22), (28, 1, 13, 31), (45, 0, 15, 50), (49, 10, 12, 51), (5, 16, 23, 14), (25, 19, 22, 27), (27, 22, 21, 26), (14, 23, 20, 8), (47, 4, 19, 52), (8, 20, 18, 7), (54, 29, 17, 53), (26, 21, 17, 29), (9, 26, 29, 2), (46, 2, 29, 54), (15, 27, 26, 9), (0, 25, 27, 15), (16, 28, 31, 23), (23, 31, 30, 20), (52, 19, 25, 55), (20, 30, 24, 18), (16, 40, 43, 28), (3, 34, 42, 24), (24, 42, 41, 18), (5, 35, 40, 16), (8, 37, 39, 14), (1, 32, 38, 13), (7, 33, 37, 8), (13, 38, 36, 11), (28, 43, 32, 1), (11, 36, 34, 3), (14, 39, 35, 5), (18, 41, 33, 7), (40, 52, 55, 43), (34, 46, 54, 42), (42, 54, 53, 41), (35, 47, 52, 40), (37, 49, 51, 39), (32, 45, 50, 38), (33, 44, 49, 37), (38, 50, 48, 36), (43, 55, 45, 32), (36, 48, 46, 34), (39, 51, 47, 35), (41, 53, 44, 33)])
_uv = me_cube_012.uv_layers.new(name='UVMap')
_uv.uv.foreach_set('vector', [0.85, 0.7375, 0.875, 0.7375, 0.875, 0.75, 0.85, 0.75, 0.6025, 0.975, 0.625, 0.975, 0.625, 1.0, 0.6025, 1.0, 0.6025, 0.2381, 0.625, 0.2381, 0.625, 0.25, 0.6025, 0.25, 0.3525, 0.7375, 0.375, 0.7375, 0.375, 0.75, 0.3525, 0.75, 0.6025, 0.7375, 0.625, 0.7375, 0.625, 0.75, 0.6025, 0.75, 0.6025, 0.4775, 0.625, 0.4775, 0.625, 0.5, 0.6025, 0.5, 0.6025, 0.5119, 0.625, 0.5119, 0.625, 0.7375, 0.6025, 0.7375, 0.3525, 0.5119, 0.375, 0.5119, 0.375, 0.7375, 0.3525, 0.7375, 0.6025, 0.0, 0.625, 0.0, 0.625, 0.0125, 0.6025, 0.0125, 0.85, 0.5119, 0.875, 0.5119, 0.875, 0.7375, 0.85, 0.7375, 0.85, 0.5, 0.875, 0.5, 0.875, 0.5119, 0.85, 0.5119, 0.3525, 0.5, 0.375, 0.5, 0.375, 0.5119, 0.3525, 0.5119, 0.6025, 0.5, 0.625, 0.5, 0.625, 0.5119, 0.6025, 0.5119, 0.6025, 0.0125, 0.625, 0.0125, 0.625, 0.2381, 0.6025, 0.2381, 0.125, 0.5, 0.15, 0.5, 0.15, 0.5119, 0.125, 0.5119, 0.6475, 0.5, 0.85, 0.5, 0.85, 0.5119, 0.6475, 0.5119, 0.6475, 0.5119, 0.85, 0.5119, 0.85, 0.7375, 0.6475, 0.7375, 0.125, 0.5119, 0.15, 0.5119, 0.15, 0.7375, 0.125, 0.7375, 0.6025, 0.25, 0.625, 0.25, 0.625, 0.275, 0.6025, 0.275, 0.125, 0.7375, 0.15, 0.7375, 0.15, 0.75, 0.125, 0.75, 0.6025, 0.7725, 0.625, 0.7725, 0.625, 0.975, 0.6025, 0.975, 0.6475, 0.7375, 0.85, 0.7375, 0.85, 0.75, 0.6475, 0.75, 0.625, 0.7375, 0.6475, 0.7375, 0.6475, 0.75, 0.625, 0.75, 0.6025, 0.75, 0.625, 0.75, 0.625, 0.7725, 0.6025, 0.7725, 0.625, 0.5119, 0.6475, 0.5119, 0.6475, 0.7375, 0.625, 0.7375, 0.625, 0.5, 0.6475, 0.5, 0.6475, 0.5119, 0.625, 0.5119, 0.15, 0.5, 0.3525, 0.5, 0.3525, 0.5119, 0.15, 0.5119, 0.15, 0.5119, 0.3525, 0.5119, 0.3525, 0.7375, 0.15, 0.7375, 0.6025, 0.275, 0.625, 0.275, 0.625, 0.4775, 0.6025, 0.4775, 0.15, 0.7375, 0.3525, 0.7375, 0.3525, 0.75, 0.15, 0.75, 0.375, 0.275, 0.4, 0.275, 0.4, 0.4775, 0.375, 0.4775, 0.375, 0.75, 0.4, 0.75, 0.4, 0.7725, 0.375, 0.7725, 0.375, 0.7725, 0.4, 0.7725, 0.4, 0.975, 0.375, 0.975, 0.375, 0.25, 0.4, 0.25, 0.4, 0.275, 0.375, 0.275, 0.375, 0.0125, 0.4, 0.0125, 0.4, 0.2381, 0.375, 0.2381, 0.375, 0.5, 0.4, 0.5, 0.4, 0.5119, 0.375, 0.5119, 0.375, 0.0, 0.4, 0.0, 0.4, 0.0125, 0.375, 0.0125, 0.375, 0.5119, 0.4, 0.5119, 0.4, 0.7375, 0.375, 0.7375, 0.375, 0.4775, 0.4, 0.4775, 0.4, 0.5, 0.375, 0.5, 0.375, 0.7375, 0.4, 0.7375, 0.4, 0.75, 0.375, 0.75, 0.375, 0.2381, 0.4, 0.2381, 0.4, 0.25, 0.375, 0.25, 0.375, 0.975, 0.4, 0.975, 0.4, 1.0, 0.375, 1.0, 0.4, 0.275, 0.6025, 0.275, 0.6025, 0.4775, 0.4, 0.4775, 0.4, 0.75, 0.6025, 0.75, 0.6025, 0.7725, 0.4, 0.7725, 0.4, 0.7725, 0.6025, 0.7725, 0.6025, 0.975, 0.4, 0.975, 0.4, 0.25, 0.6025, 0.25, 0.6025, 0.275, 0.4, 0.275, 0.4, 0.0125, 0.6025, 0.0125, 0.6025, 0.2381, 0.4, 0.2381, 0.4, 0.5, 0.6025, 0.5, 0.6025, 0.5119, 0.4, 0.5119, 0.4, 0.0, 0.6025, 0.0, 0.6025, 0.0125, 0.4, 0.0125, 0.4, 0.5119, 0.6025, 0.5119, 0.6025, 0.7375, 0.4, 0.7375, 0.4, 0.4775, 0.6025, 0.4775, 0.6025, 0.5, 0.4, 0.5, 0.4, 0.7375, 0.6025, 0.7375, 0.6025, 0.75, 0.4, 0.75, 0.4, 0.2381, 0.6025, 0.2381, 0.6025, 0.25, 0.4, 0.25, 0.4, 0.975, 0.6025, 0.975, 0.6025, 1.0, 0.4, 1.0])
me_cube_012.materials.append(mat_material)
me_cube_012.use_remesh_preserve_volume = False
me_cube_012.use_remesh_preserve_attributes = False
me_cube_012.use_mirror_vertex_groups = False
me_cube_012.update()
me_cube_014 = bpy.data.meshes.new('Cube.014')
me_cube_014.from_pydata([(1.0, 1.0, 1.0), (1.0, 1.0, -1.0), (1.0, -1.0, 1.0), (1.0, -1.0, -1.0), (-1.0, 1.0, 1.0), (-1.0, 1.0, -1.0), (-1.0, -1.0, 1.0), (-1.0, -1.0, -1.0), (1.0, 1.0, -0.8), (-1.0, -1.0, -0.8), (1.0, -1.0, -0.8), (-1.0, 1.0, -0.8), (-1.0, -1.0, 0.82), (1.0, 1.0, 0.82), (1.0, -1.0, 0.82), (-1.0, 1.0, 0.82), (-0.7, 1.0, -1.0), (-0.7, -1.0, 1.0), (-0.7, -1.0, -1.0), (-0.7, 1.0, 1.0), (-0.7, 1.0, -0.8), (-0.7, -1.0, -0.8), (-0.7, 1.0, 0.82), (-0.7, -1.0, 0.82), (0.745, -1.0, -1.0), (0.745, 1.0, 1.0), (0.745, 1.0, -0.8), (0.745, 1.0, 0.82), (0.745, 1.0, -1.0), (0.745, -1.0, 1.0), (0.745, -1.0, -0.8), (0.745, -1.0, 0.82), (-1.0, -0.8, -1.0), (1.0, -0.8, 1.0), (-1.0, -0.8, 1.0), (1.0, -0.8, -1.0), (1.0, -0.8, -0.8), (-1.0, -0.8, -0.8), (1.0, -0.8, 0.82), (-1.0, -0.8, 0.82), (-0.7, -0.8, -1.0), (-0.7, -0.8, 1.0), (0.745, -0.8, 1.0), (0.745, -0.8, -1.0), (-1.0, 0.82, 1.0), (1.0, 0.82, -1.0), (-1.0, 0.82, -0.8), (-1.0, 0.82, 0.82), (-1.0, 0.82, -1.0), (1.0, 0.82, 1.0), (1.0, 0.82, -0.8), (1.0, 0.82, 0.82), (-0.7, 0.82, -1.0), (-0.7, 0.82, 1.0), (0.745, 0.82, 1.0), (0.745, 0.82, -1.0)], [], [(41, 34, 6, 17), (23, 17, 6, 12), (47, 44, 4, 15), (43, 35, 3, 24), (38, 33, 2, 14), (27, 25, 0, 13), (28, 26, 8, 1), (35, 36, 10, 3), (48, 46, 11, 5), (18, 21, 9, 7), (26, 27, 13, 8), (36, 38, 14, 10), (46, 47, 15, 11), (21, 23, 12, 9), (30, 31, 23, 21), (11, 15, 22, 20), (24, 30, 21, 18), (5, 11, 20, 16), (15, 4, 19, 22), (32, 40, 18, 7), (31, 29, 17, 23), (42, 41, 17, 29), (33, 42, 29, 2), (14, 2, 29, 31), (3, 10, 30, 24), (10, 14, 31, 30), (20, 22, 27, 26), (16, 20, 26, 28), (22, 19, 25, 27), (40, 43, 24, 18), (52, 55, 43, 40), (49, 54, 42, 33), (54, 53, 41, 42), (48, 52, 40, 32), (9, 12, 39, 37), (50, 51, 38, 36), (7, 9, 37, 32), (45, 50, 36, 35), (51, 49, 33, 38), (55, 45, 35, 43), (12, 6, 34, 39), (53, 44, 34, 41), (19, 4, 44, 53), (28, 1, 45, 55), (13, 0, 49, 51), (1, 8, 50, 45), (8, 13, 51, 50), (5, 16, 52, 48), (25, 19, 53, 54), (0, 25, 54, 49), (16, 28, 55, 52), (37, 39, 47, 46), (32, 37, 46, 48), (39, 34, 44, 47)])
_uv = me_cube_014.uv_layers.new(name='UVMap')
_uv.uv.foreach_set('vector', [0.8375, 0.725, 0.875, 0.725, 0.875, 0.75, 0.8375, 0.75, 0.6025, 0.9625, 0.625, 0.9625, 0.625, 1.0, 0.6025, 1.0, 0.6025, 0.2275, 0.625, 0.2275, 0.625, 0.25, 0.6025, 0.25, 0.3431, 0.725, 0.375, 0.725, 0.375, 0.75, 0.3431, 0.75, 0.6025, 0.725, 0.625, 0.725, 0.625, 0.75, 0.6025, 0.75, 0.6025, 0.4681, 0.625, 0.4681, 0.625, 0.5, 0.6025, 0.5, 0.375, 0.4681, 0.4, 0.4681, 0.4, 0.5, 0.375, 0.5, 0.375, 0.725, 0.4, 0.725, 0.4, 0.75, 0.375, 0.75, 0.375, 0.2275, 0.4, 0.2275, 0.4, 0.25, 0.375, 0.25, 0.375, 0.9625, 0.4, 0.9625, 0.4, 1.0, 0.375, 1.0, 0.4, 0.4681, 0.6025, 0.4681, 0.6025, 0.5, 0.4, 0.5, 0.4, 0.725, 0.6025, 0.725, 0.6025, 0.75, 0.4, 0.75, 0.4, 0.2275, 0.6025, 0.2275, 0.6025, 0.25, 0.4, 0.25, 0.4, 0.9625, 0.6025, 0.9625, 0.6025, 1.0, 0.4, 1.0, 0.4, 0.7819, 0.6025, 0.7819, 0.6025, 0.9625, 0.4, 0.9625, 0.4, 0.25, 0.6025, 0.25, 0.6025, 0.2875, 0.4, 0.2875, 0.375, 0.7819, 0.4, 0.7819, 0.4, 0.9625, 0.375, 0.9625, 0.375, 0.25, 0.4, 0.25, 0.4, 0.2875, 0.375, 0.2875, 0.6025, 0.25, 0.625, 0.25, 0.625, 0.2875, 0.6025, 0.2875, 0.125, 0.725, 0.1625, 0.725, 0.1625, 0.75, 0.125, 0.75, 0.6025, 0.7819, 0.625, 0.7819, 0.625, 0.9625, 0.6025, 0.9625, 0.6569, 0.725, 0.8375, 0.725, 0.8375, 0.75, 0.6569, 0.75, 0.625, 0.725, 0.6569, 0.725, 0.6569, 0.75, 0.625, 0.75, 0.6025, 0.75, 0.625, 0.75, 0.625, 0.7819, 0.6025, 0.7819, 0.375, 0.75, 0.4, 0.75, 0.4, 0.7819, 0.375, 0.7819, 0.4, 0.75, 0.6025, 0.75, 0.6025, 0.7819, 0.4, 0.7819, 0.4, 0.2875, 0.6025, 0.2875, 0.6025, 0.4681, 0.4, 0.4681, 0.375, 0.2875, 0.4, 0.2875, 0.4, 0.4681, 0.375, 0.4681, 0.6025, 0.2875, 0.625, 0.2875, 0.625, 0.4681, 0.6025, 0.4681, 0.1625, 0.725, 0.3431, 0.725, 0.3431, 0.75, 0.1625, 0.75, 0.1625, 0.5225, 0.3431, 0.5225, 0.3431, 0.725, 0.1625, 0.725, 0.625, 0.5225, 0.6569, 0.5225, 0.6569, 0.725, 0.625, 0.725, 0.6569, 0.5225, 0.8375, 0.5225, 0.8375, 0.725, 0.6569, 0.725, 0.125, 0.5225, 0.1625, 0.5225, 0.1625, 0.725, 0.125, 0.725, 0.4, 0.0, 0.6025, 0.0, 0.6025, 0.025, 0.4, 0.025, 0.4, 0.5225, 0.6025, 0.5225, 0.6025, 0.725, 0.4, 0.725, 0.375, 0.0, 0.4, 0.0, 0.4, 0.025, 0.375, 0.025, 0.375, 0.5225, 0.4, 0.5225, 0.4, 0.725, 0.375, 0.725, 0.6025, 0.5225, 0.625, 0.5225, 0.625, 0.725, 0.6025, 0.725, 0.3431, 0.5225, 0.375, 0.5225, 0.375, 0.725, 0.3431, 0.725, 0.6025, 0.0, 0.625, 0.0, 0.625, 0.025, 0.6025, 0.025, 0.8375, 0.5225, 0.875, 0.5225, 0.875, 0.725, 0.8375, 0.725, 0.8375, 0.5, 0.875, 0.5, 0.875, 0.5225, 0.8375, 0.5225, 0.3431, 0.5, 0.375, 0.5, 0.375, 0.5225, 0.3431, 0.5225, 0.6025, 0.5, 0.625, 0.5, 0.625, 0.5225, 0.6025, 0.5225, 0.375, 0.5, 0.4, 0.5, 0.4, 0.5225, 0.375, 0.5225, 0.4, 0.5, 0.6025, 0.5, 0.6025, 0.5225, 0.4, 0.5225, 0.125, 0.5, 0.1625, 0.5, 0.1625, 0.5225, 0.125, 0.5225, 0.6569, 0.5, 0.8375, 0.5, 0.8375, 0.5225, 0.6569, 0.5225, 0.625, 0.5, 0.6569, 0.5, 0.6569, 0.5225, 0.625, 0.5225, 0.1625, 0.5, 0.3431, 0.5, 0.3431, 0.5225, 0.1625, 0.5225, 0.4, 0.025, 0.6025, 0.025, 0.6025, 0.2275, 0.4, 0.2275, 0.375, 0.025, 0.4, 0.025, 0.4, 0.2275, 0.375, 0.2275, 0.6025, 0.025, 0.625, 0.025, 0.625, 0.2275, 0.6025, 0.2275])
me_cube_014.materials.append(mat_material)
me_cube_014.use_remesh_preserve_volume = False
me_cube_014.use_remesh_preserve_attributes = False
me_cube_014.use_mirror_vertex_groups = False
me_cube_014.update()
me_cube_015 = bpy.data.meshes.new('Cube.015')
me_cube_015.from_pydata([(1.0, 1.0, 1.0), (1.0, 1.0, -1.0), (1.0, -1.0, 1.0), (1.0, -1.0, -1.0), (-1.0, 1.0, 1.0), (-1.0, 1.0, -1.0), (-1.0, -1.0, 1.0), (-1.0, -1.0, -1.0), (1.0, 1.0, -0.9), (-1.0, -1.0, -0.9), (1.0, -1.0, -0.9), (-1.0, 1.0, -0.9), (-1.0, -1.0, 0.905), (1.0, 1.0, 0.905), (1.0, -1.0, 0.905), (-1.0, 1.0, 0.905), (-1.0, 0.8, -1.0), (1.0, 0.8, 1.0), (-1.0, 0.8, 1.0), (1.0, 0.8, -1.0), (1.0, 0.8, -0.9), (-1.0, 0.8, -0.9), (1.0, 0.8, 0.905), (-1.0, 0.8, 0.905), (-1.0, -0.82, -1.0), (1.0, -0.82, 1.0), (1.0, -0.82, -0.9), (1.0, -0.82, 0.905), (-1.0, -0.82, 1.0), (1.0, -0.82, -1.0), (-1.0, -0.82, -0.9), (-1.0, -0.82, 0.905), (-0.8, 1.0, -1.0), (-0.8, -1.0, 1.0), (-0.8, -1.0, -1.0), (-0.8, 1.0, 1.0), (-0.8, 1.0, -0.9), (-0.8, -1.0, -0.9), (-0.8, 1.0, 0.905), (-0.8, -1.0, 0.905), (-0.8, 0.8, -1.0), (-0.8, 0.8, 1.0), (-0.8, -0.82, -1.0), (-0.8, -0.82, 1.0), (0.82, -1.0, -1.0), (0.82, 1.0, 1.0), (0.82, 1.0, -0.9), (0.82, 1.0, 0.905), (0.82, 0.8, 1.0), (0.82, -0.82, 1.0), (0.82, 1.0, -1.0), (0.82, -1.0, 1.0), (0.82, -1.0, -0.9), (0.82, -1.0, 0.905), (0.82, 0.8, -1.0), (0.82, -0.82, -1.0)], [], [(43, 28, 6, 33), (39, 33, 6, 12), (23, 18, 4, 15), (55, 29, 3, 44), (27, 25, 2, 14), (47, 45, 0, 13), (50, 46, 8, 1), (29, 26, 10, 3), (16, 21, 11, 5), (34, 37, 9, 7), (46, 47, 13, 8), (26, 27, 14, 10), (21, 23, 15, 11), (37, 39, 12, 9), (30, 31, 23, 21), (8, 13, 22, 20), (24, 30, 21, 16), (1, 8, 20, 19), (13, 0, 17, 22), (50, 1, 19, 54), (31, 28, 18, 23), (35, 4, 18, 41), (12, 6, 28, 31), (7, 9, 30, 24), (9, 12, 31, 30), (20, 22, 27, 26), (19, 20, 26, 29), (22, 17, 25, 27), (54, 19, 29, 55), (41, 18, 28, 43), (48, 41, 43, 49), (16, 40, 42, 24), (45, 35, 41, 48), (5, 32, 40, 16), (52, 53, 39, 37), (11, 15, 38, 36), (44, 52, 37, 34), (5, 11, 36, 32), (15, 4, 35, 38), (24, 42, 34, 7), (53, 51, 33, 39), (49, 43, 33, 51), (25, 49, 51, 2), (14, 2, 51, 53), (3, 10, 52, 44), (10, 14, 53, 52), (0, 45, 48, 17), (17, 48, 49, 25), (40, 54, 55, 42), (32, 50, 54, 40), (36, 38, 47, 46), (32, 36, 46, 50), (38, 35, 45, 47), (42, 55, 44, 34)])
_uv = me_cube_015.uv_layers.new(name='UVMap')
_uv.uv.foreach_set('vector', [0.85, 0.7275, 0.875, 0.7275, 0.875, 0.75, 0.85, 0.75, 0.6131, 0.975, 0.625, 0.975, 0.625, 1.0, 0.6131, 1.0, 0.6131, 0.225, 0.625, 0.225, 0.625, 0.25, 0.6131, 0.25, 0.3525, 0.7275, 0.375, 0.7275, 0.375, 0.75, 0.3525, 0.75, 0.6131, 0.7275, 0.625, 0.7275, 0.625, 0.75, 0.6131, 0.75, 0.6131, 0.4775, 0.625, 0.4775, 0.625, 0.5, 0.6131, 0.5, 0.375, 0.4775, 0.3875, 0.4775, 0.3875, 0.5, 0.375, 0.5, 0.375, 0.7275, 0.3875, 0.7275, 0.3875, 0.75, 0.375, 0.75, 0.375, 0.225, 0.3875, 0.225, 0.3875, 0.25, 0.375, 0.25, 0.375, 0.975, 0.3875, 0.975, 0.3875, 1.0, 0.375, 1.0, 0.3875, 0.4775, 0.6131, 0.4775, 0.6131, 0.5, 0.3875, 0.5, 0.3875, 0.7275, 0.6131, 0.7275, 0.6131, 0.75, 0.3875, 0.75, 0.3875, 0.225, 0.6131, 0.225, 0.6131, 0.25, 0.3875, 0.25, 0.3875, 0.975, 0.6131, 0.975, 0.6131, 1.0, 0.3875, 1.0, 0.3875, 0.0225, 0.6131, 0.0225, 0.6131, 0.225, 0.3875, 0.225, 0.3875, 0.5, 0.6131, 0.5, 0.6131, 0.525, 0.3875, 0.525, 0.375, 0.0225, 0.3875, 0.0225, 0.3875, 0.225, 0.375, 0.225, 0.375, 0.5, 0.3875, 0.5, 0.3875, 0.525, 0.375, 0.525, 0.6131, 0.5, 0.625, 0.5, 0.625, 0.525, 0.6131, 0.525, 0.3525, 0.5, 0.375, 0.5, 0.375, 0.525, 0.3525, 0.525, 0.6131, 0.0225, 0.625, 0.0225, 0.625, 0.225, 0.6131, 0.225, 0.85, 0.5, 0.875, 0.5, 0.875, 0.525, 0.85, 0.525, 0.6131, 0.0, 0.625, 0.0, 0.625, 0.0225, 0.6131, 0.0225, 0.375, 0.0, 0.3875, 0.0, 0.3875, 0.0225, 0.375, 0.0225, 0.3875, 0.0, 0.6131, 0.0, 0.6131, 0.0225, 0.3875, 0.0225, 0.3875, 0.525, 0.6131, 0.525, 0.6131, 0.7275, 0.3875, 0.7275, 0.375, 0.525, 0.3875, 0.525, 0.3875, 0.7275, 0.375, 0.7275, 0.6131, 0.525, 0.625, 0.525, 0.625, 0.7275, 0.6131, 0.7275, 0.3525, 0.525, 0.375, 0.525, 0.375, 0.7275, 0.3525, 0.7275, 0.85, 0.525, 0.875, 0.525, 0.875, 0.7275, 0.85, 0.7275, 0.6475, 0.525, 0.85, 0.525, 0.85, 0.7275, 0.6475, 0.7275, 0.125, 0.525, 0.15, 0.525, 0.15, 0.7275, 0.125, 0.7275, 0.6475, 0.5, 0.85, 0.5, 0.85, 0.525, 0.6475, 0.525, 0.125, 0.5, 0.15, 0.5, 0.15, 0.525, 0.125, 0.525, 0.3875, 0.7725, 0.6131, 0.7725, 0.6131, 0.975, 0.3875, 0.975, 0.3875, 0.25, 0.6131, 0.25, 0.6131, 0.275, 0.3875, 0.275, 0.375, 0.7725, 0.3875, 0.7725, 0.3875, 0.975, 0.375, 0.975, 0.375, 0.25, 0.3875, 0.25, 0.3875, 0.275, 0.375, 0.275, 0.6131, 0.25, 0.625, 0.25, 0.625, 0.275, 0.6131, 0.275, 0.125, 0.7275, 0.15, 0.7275, 0.15, 0.75, 0.125, 0.75, 0.6131, 0.7725, 0.625, 0.7725, 0.625, 0.975, 0.6131, 0.975, 0.6475, 0.7275, 0.85, 0.7275, 0.85, 0.75, 0.6475, 0.75, 0.625, 0.7275, 0.6475, 0.7275, 0.6475, 0.75, 0.625, 0.75, 0.6131, 0.75, 0.625, 0.75, 0.625, 0.7725, 0.6131, 0.7725, 0.375, 0.75, 0.3875, 0.75, 0.3875, 0.7725, 0.375, 0.7725, 0.3875, 0.75, 0.6131, 0.75, 0.6131, 0.7725, 0.3875, 0.7725, 0.625, 0.5, 0.6475, 0.5, 0.6475, 0.525, 0.625, 0.525, 0.625, 0.525, 0.6475, 0.525, 0.6475, 0.7275, 0.625, 0.7275, 0.15, 0.525, 0.3525, 0.525, 0.3525, 0.7275, 0.15, 0.7275, 0.15, 0.5, 0.3525, 0.5, 0.3525, 0.525, 0.15, 0.525, 0.3875, 0.275, 0.6131, 0.275, 0.6131, 0.4775, 0.3875, 0.4775, 0.375, 0.275, 0.3875, 0.275, 0.3875, 0.4775, 0.375, 0.4775, 0.6131, 0.275, 0.625, 0.275, 0.625, 0.4775, 0.6131, 0.4775, 0.15, 0.7275, 0.3525, 0.7275, 0.3525, 0.75, 0.15, 0.75])
me_cube_015.materials.append(mat_material)
me_cube_015.use_remesh_preserve_volume = False
me_cube_015.use_remesh_preserve_attributes = False
me_cube_015.use_mirror_vertex_groups = False
me_cube_015.update()
me_cube_016 = bpy.data.meshes.new('Cube.016')
me_cube_016.from_pydata([(1.0, 1.0, 1.0), (1.0, 1.0, -1.0), (1.0, -1.0, 1.0), (1.0, -1.0, -1.0), (-1.0, 1.0, 1.0), (-1.0, 1.0, -1.0), (-1.0, -1.0, 1.0), (-1.0, -1.0, -1.0), (1.0, 1.0, -0.9), (-1.0, -1.0, -0.9), (1.0, -1.0, -0.9), (-1.0, 1.0, -0.9), (-1.0, -1.0, 0.905), (1.0, 1.0, 0.905), (1.0, -1.0, 0.905), (-1.0, 1.0, 0.905), (-1.0, 0.8, -1.0), (1.0, 0.8, 1.0), (-1.0, 0.8, 1.0), (1.0, 0.8, -1.0), (1.0, 0.8, -0.9), (-1.0, 0.8, -0.9), (1.0, 0.8, 0.905), (-1.0, 0.8, 0.905), (-1.0, -0.82, -1.0), (1.0, -0.82, 1.0), (1.0, -0.82, -0.9), (1.0, -0.82, 0.905), (-1.0, -0.82, 1.0), (1.0, -0.82, -1.0), (-1.0, -0.82, -0.9), (-1.0, -0.82, 0.905), (-0.8, 1.0, -1.0), (-0.8, -1.0, 1.0), (-0.8, -1.0, -1.0), (-0.8, 1.0, 1.0), (-0.8, 1.0, -0.9), (-0.8, -1.0, -0.9), (-0.8, 1.0, 0.905), (-0.8, -1.0, 0.905), (-0.8, 0.8, -1.0), (-0.8, 0.8, 1.0), (-0.8, -0.82, -1.0), (-0.8, -0.82, 1.0), (0.82, -1.0, -1.0), (0.82, 1.0, 1.0), (0.82, 1.0, -0.9), (0.82, 1.0, 0.905), (0.82, 0.8, 1.0), (0.82, -0.82, 1.0), (0.82, 1.0, -1.0), (0.82, -1.0, 1.0), (0.82, -1.0, -0.9), (0.82, -1.0, 0.905), (0.82, 0.8, -1.0), (0.82, -0.82, -1.0)], [], [(43, 28, 6, 33), (39, 33, 6, 12), (23, 18, 4, 15), (55, 29, 3, 44), (27, 25, 2, 14), (47, 45, 0, 13), (50, 46, 8, 1), (29, 26, 10, 3), (16, 21, 11, 5), (34, 37, 9, 7), (46, 47, 13, 8), (26, 27, 14, 10), (21, 23, 15, 11), (37, 39, 12, 9), (30, 31, 23, 21), (8, 13, 22, 20), (24, 30, 21, 16), (1, 8, 20, 19), (13, 0, 17, 22), (50, 1, 19, 54), (31, 28, 18, 23), (35, 4, 18, 41), (12, 6, 28, 31), (7, 9, 30, 24), (9, 12, 31, 30), (20, 22, 27, 26), (19, 20, 26, 29), (22, 17, 25, 27), (54, 19, 29, 55), (41, 18, 28, 43), (48, 41, 43, 49), (16, 40, 42, 24), (45, 35, 41, 48), (5, 32, 40, 16), (52, 53, 39, 37), (11, 15, 38, 36), (44, 52, 37, 34), (5, 11, 36, 32), (15, 4, 35, 38), (24, 42, 34, 7), (53, 51, 33, 39), (49, 43, 33, 51), (25, 49, 51, 2), (14, 2, 51, 53), (3, 10, 52, 44), (10, 14, 53, 52), (0, 45, 48, 17), (17, 48, 49, 25), (40, 54, 55, 42), (32, 50, 54, 40), (36, 38, 47, 46), (32, 36, 46, 50), (38, 35, 45, 47), (42, 55, 44, 34)])
_uv = me_cube_016.uv_layers.new(name='UVMap')
_uv.uv.foreach_set('vector', [0.85, 0.7275, 0.875, 0.7275, 0.875, 0.75, 0.85, 0.75, 0.6131, 0.975, 0.625, 0.975, 0.625, 1.0, 0.6131, 1.0, 0.6131, 0.225, 0.625, 0.225, 0.625, 0.25, 0.6131, 0.25, 0.3525, 0.7275, 0.375, 0.7275, 0.375, 0.75, 0.3525, 0.75, 0.6131, 0.7275, 0.625, 0.7275, 0.625, 0.75, 0.6131, 0.75, 0.6131, 0.4775, 0.625, 0.4775, 0.625, 0.5, 0.6131, 0.5, 0.375, 0.4775, 0.3875, 0.4775, 0.3875, 0.5, 0.375, 0.5, 0.375, 0.7275, 0.3875, 0.7275, 0.3875, 0.75, 0.375, 0.75, 0.375, 0.225, 0.3875, 0.225, 0.3875, 0.25, 0.375, 0.25, 0.375, 0.975, 0.3875, 0.975, 0.3875, 1.0, 0.375, 1.0, 0.3875, 0.4775, 0.6131, 0.4775, 0.6131, 0.5, 0.3875, 0.5, 0.3875, 0.7275, 0.6131, 0.7275, 0.6131, 0.75, 0.3875, 0.75, 0.3875, 0.225, 0.6131, 0.225, 0.6131, 0.25, 0.3875, 0.25, 0.3875, 0.975, 0.6131, 0.975, 0.6131, 1.0, 0.3875, 1.0, 0.3875, 0.0225, 0.6131, 0.0225, 0.6131, 0.225, 0.3875, 0.225, 0.3875, 0.5, 0.6131, 0.5, 0.6131, 0.525, 0.3875, 0.525, 0.375, 0.0225, 0.3875, 0.0225, 0.3875, 0.225, 0.375, 0.225, 0.375, 0.5, 0.3875, 0.5, 0.3875, 0.525, 0.375, 0.525, 0.6131, 0.5, 0.625, 0.5, 0.625, 0.525, 0.6131, 0.525, 0.3525, 0.5, 0.375, 0.5, 0.375, 0.525, 0.3525, 0.525, 0.6131, 0.0225, 0.625, 0.0225, 0.625, 0.225, 0.6131, 0.225, 0.85, 0.5, 0.875, 0.5, 0.875, 0.525, 0.85, 0.525, 0.6131, 0.0, 0.625, 0.0, 0.625, 0.0225, 0.6131, 0.0225, 0.375, 0.0, 0.3875, 0.0, 0.3875, 0.0225, 0.375, 0.0225, 0.3875, 0.0, 0.6131, 0.0, 0.6131, 0.0225, 0.3875, 0.0225, 0.3875, 0.525, 0.6131, 0.525, 0.6131, 0.7275, 0.3875, 0.7275, 0.375, 0.525, 0.3875, 0.525, 0.3875, 0.7275, 0.375, 0.7275, 0.6131, 0.525, 0.625, 0.525, 0.625, 0.7275, 0.6131, 0.7275, 0.3525, 0.525, 0.375, 0.525, 0.375, 0.7275, 0.3525, 0.7275, 0.85, 0.525, 0.875, 0.525, 0.875, 0.7275, 0.85, 0.7275, 0.6475, 0.525, 0.85, 0.525, 0.85, 0.7275, 0.6475, 0.7275, 0.125, 0.525, 0.15, 0.525, 0.15, 0.7275, 0.125, 0.7275, 0.6475, 0.5, 0.85, 0.5, 0.85, 0.525, 0.6475, 0.525, 0.125, 0.5, 0.15, 0.5, 0.15, 0.525, 0.125, 0.525, 0.3875, 0.7725, 0.6131, 0.7725, 0.6131, 0.975, 0.3875, 0.975, 0.3875, 0.25, 0.6131, 0.25, 0.6131, 0.275, 0.3875, 0.275, 0.375, 0.7725, 0.3875, 0.7725, 0.3875, 0.975, 0.375, 0.975, 0.375, 0.25, 0.3875, 0.25, 0.3875, 0.275, 0.375, 0.275, 0.6131, 0.25, 0.625, 0.25, 0.625, 0.275, 0.6131, 0.275, 0.125, 0.7275, 0.15, 0.7275, 0.15, 0.75, 0.125, 0.75, 0.6131, 0.7725, 0.625, 0.7725, 0.625, 0.975, 0.6131, 0.975, 0.6475, 0.7275, 0.85, 0.7275, 0.85, 0.75, 0.6475, 0.75, 0.625, 0.7275, 0.6475, 0.7275, 0.6475, 0.75, 0.625, 0.75, 0.6131, 0.75, 0.625, 0.75, 0.625, 0.7725, 0.6131, 0.7725, 0.375, 0.75, 0.3875, 0.75, 0.3875, 0.7725, 0.375, 0.7725, 0.3875, 0.75, 0.6131, 0.75, 0.6131, 0.7725, 0.3875, 0.7725, 0.625, 0.5, 0.6475, 0.5, 0.6475, 0.525, 0.625, 0.525, 0.625, 0.525, 0.6475, 0.525, 0.6475, 0.7275, 0.625, 0.7275, 0.15, 0.525, 0.3525, 0.525, 0.3525, 0.7275, 0.15, 0.7275, 0.15, 0.5, 0.3525, 0.5, 0.3525, 0.525, 0.15, 0.525, 0.3875, 0.275, 0.6131, 0.275, 0.6131, 0.4775, 0.3875, 0.4775, 0.375, 0.275, 0.3875, 0.275, 0.3875, 0.4775, 0.375, 0.4775, 0.6131, 0.275, 0.625, 0.275, 0.625, 0.4775, 0.6131, 0.4775, 0.15, 0.7275, 0.3525, 0.7275, 0.3525, 0.75, 0.15, 0.75])
me_cube_016.materials.append(mat_material)
me_cube_016.use_remesh_preserve_volume = False
me_cube_016.use_remesh_preserve_attributes = False
me_cube_016.use_mirror_vertex_groups = False
me_cube_016.update()
me_cube_017 = bpy.data.meshes.new('Cube.017')
me_cube_017.from_pydata([(1.0, 1.0, 1.0), (1.0, 1.0, -1.0), (1.0, -1.0, 1.0), (1.0, -1.0, -1.0), (-1.0, 1.0, 1.0), (-1.0, 1.0, -1.0), (-1.0, -1.0, 1.0), (-1.0, -1.0, -1.0), (-0.9, 1.0, -1.0), (-0.9, -1.0, 1.0), (-0.9, -1.0, -1.0), (-0.9, 1.0, 1.0), (0.905, -1.0, -1.0), (0.905, 1.0, 1.0), (0.905, 1.0, -1.0), (0.905, -1.0, 1.0), (-1.0, -0.8, -1.0), (1.0, -0.8, 1.0), (-1.0, -0.8, 1.0), (1.0, -0.8, -1.0), (-0.9, -0.8, -1.0), (-0.9, -0.8, 1.0), (0.905, -0.8, 1.0), (0.905, -0.8, -1.0), (-1.0, 0.82, 1.0), (1.0, 0.82, -1.0), (-1.0, 0.82, -1.0), (1.0, 0.82, 1.0), (-0.9, 0.82, -1.0), (-0.9, 0.82, 1.0), (0.905, 0.82, 1.0), (0.905, 0.82, -1.0), (1.0, 1.0, -0.7), (-1.0, -1.0, -0.7), (1.0, -1.0, -0.7), (-1.0, 1.0, -0.7), (-0.9, 1.0, -0.7), (-0.9, -1.0, -0.7), (0.905, -1.0, -0.7), (0.905, 1.0, -0.7), (1.0, -0.8, -0.7), (-1.0, -0.8, -0.7), (1.0, 0.82, -0.7), (-1.0, 0.82, -0.7), (-1.0, -1.0, 0.745), (1.0, 1.0, 0.745), (1.0, -1.0, 0.745), (-1.0, 1.0, 0.745), (-0.9, 1.0, 0.745), (-0.9, -1.0, 0.745), (0.905, -1.0, 0.745), (0.905, 1.0, 0.745), (1.0, -0.8, 0.745), (-1.0, -0.8, 0.745), (1.0, 0.82, 0.745), (-1.0, 0.82, 0.745)], [], [(21, 18, 6, 9), (49, 9, 6, 44), (55, 24, 4, 47), (23, 19, 3, 12), (52, 17, 2, 46), (51, 13, 0, 45), (47, 4, 11, 48), (16, 20, 10, 7), (50, 15, 9, 49), (22, 21, 9, 15), (17, 22, 15, 2), (46, 2, 15, 50), (48, 11, 13, 51), (20, 23, 12, 10), (28, 31, 23, 20), (27, 30, 22, 17), (30, 29, 21, 22), (26, 28, 20, 16), (54, 27, 17, 52), (31, 25, 19, 23), (44, 6, 18, 53), (29, 24, 18, 21), (11, 4, 24, 29), (14, 1, 25, 31), (45, 0, 27, 54), (5, 8, 28, 26), (13, 11, 29, 30), (0, 13, 30, 27), (8, 14, 31, 28), (53, 18, 24, 55), (16, 41, 43, 26), (1, 32, 42, 25), (7, 33, 41, 16), (25, 42, 40, 19), (8, 36, 39, 14), (3, 34, 38, 12), (12, 38, 37, 10), (5, 35, 36, 8), (14, 39, 32, 1), (19, 40, 34, 3), (26, 43, 35, 5), (10, 37, 33, 7), (41, 53, 55, 43), (32, 45, 54, 42), (33, 44, 53, 41), (42, 54, 52, 40), (36, 48, 51, 39), (34, 46, 50, 38), (38, 50, 49, 37), (35, 47, 48, 36), (39, 51, 45, 32), (40, 52, 46, 34), (43, 55, 47, 35), (37, 49, 44, 33)])
_uv = me_cube_017.uv_layers.new(name='UVMap')
_uv.uv.foreach_set('vector', [0.8625, 0.725, 0.875, 0.725, 0.875, 0.75, 0.8625, 0.75, 0.5931, 0.9875, 0.625, 0.9875, 0.625, 1.0, 0.5931, 1.0, 0.5931, 0.2275, 0.625, 0.2275, 0.625, 0.25, 0.5931, 0.25, 0.3631, 0.725, 0.375, 0.725, 0.375, 0.75, 0.3631, 0.75, 0.5931, 0.725, 0.625, 0.725, 0.625, 0.75, 0.5931, 0.75, 0.5931, 0.4881, 0.625, 0.4881, 0.625, 0.5, 0.5931, 0.5, 0.5931, 0.25, 0.625, 0.25, 0.625, 0.2625, 0.5931, 0.2625, 0.125, 0.725, 0.1375, 0.725, 0.1375, 0.75, 0.125, 0.75, 0.5931, 0.7619, 0.625, 0.7619, 0.625, 0.9875, 0.5931, 0.9875, 0.6369, 0.725, 0.8625, 0.725, 0.8625, 0.75, 0.6369, 0.75, 0.625, 0.725, 0.6369, 0.725, 0.6369, 0.75, 0.625, 0.75, 0.5931, 0.75, 0.625, 0.75, 0.625, 0.7619, 0.5931, 0.7619, 0.5931, 0.2625, 0.625, 0.2625, 0.625, 0.4881, 0.5931, 0.4881, 0.1375, 0.725, 0.3631, 0.725, 0.3631, 0.75, 0.1375, 0.75, 0.1375, 0.5225, 0.3631, 0.5225, 0.3631, 0.725, 0.1375, 0.725, 0.625, 0.5225, 0.6369, 0.5225, 0.6369, 0.725, 0.625, 0.725, 0.6369, 0.5225, 0.8625, 0.5225, 0.8625, 0.725, 0.6369, 0.725, 0.125, 0.5225, 0.1375, 0.5225, 0.1375, 0.725, 0.125, 0.725, 0.5931, 0.5225, 0.625, 0.5225, 0.625, 0.725, 0.5931, 0.725, 0.3631, 0.5225, 0.375, 0.5225, 0.375, 0.725, 0.3631, 0.725, 0.5931, 0.0, 0.625, 0.0, 0.625, 0.025, 0.5931, 0.025, 0.8625, 0.5225, 0.875, 0.5225, 0.875, 0.725, 0.8625, 0.725, 0.8625, 0.5, 0.875, 0.5, 0.875, 0.5225, 0.8625, 0.5225, 0.3631, 0.5, 0.375, 0.5, 0.375, 0.5225, 0.3631, 0.5225, 0.5931, 0.5, 0.625, 0.5, 0.625, 0.5225, 0.5931, 0.5225, 0.125, 0.5, 0.1375, 0.5, 0.1375, 0.5225, 0.125, 0.5225, 0.6369, 0.5, 0.8625, 0.5, 0.8625, 0.5225, 0.6369, 0.5225, 0.625, 0.5, 0.6369, 0.5, 0.6369, 0.5225, 0.625, 0.5225, 0.1375, 0.5, 0.3631, 0.5, 0.3631, 0.5225, 0.1375, 0.5225, 0.5931, 0.025, 0.625, 0.025, 0.625, 0.2275, 0.5931, 0.2275, 0.375, 0.025, 0.4125, 0.025, 0.4125, 0.2275, 0.375, 0.2275, 0.375, 0.5, 0.4125, 0.5, 0.4125, 0.5225, 0.375, 0.5225, 0.375, 0.0, 0.4125, 0.0, 0.4125, 0.025, 0.375, 0.025, 0.375, 0.5225, 0.4125, 0.5225, 0.4125, 0.725, 0.375, 0.725, 0.375, 0.2625, 0.4125, 0.2625, 0.4125, 0.4881, 0.375, 0.4881, 0.375, 0.75, 0.4125, 0.75, 0.4125, 0.7619, 0.375, 0.7619, 0.375, 0.7619, 0.4125, 0.7619, 0.4125, 0.9875, 0.375, 0.9875, 0.375, 0.25, 0.4125, 0.25, 0.4125, 0.2625, 0.375, 0.2625, 0.375, 0.4881, 0.4125, 0.4881, 0.4125, 0.5, 0.375, 0.5, 0.375, 0.725, 0.4125, 0.725, 0.4125, 0.75, 0.375, 0.75, 0.375, 0.2275, 0.4125, 0.2275, 0.4125, 0.25, 0.375, 0.25, 0.375, 0.9875, 0.4125, 0.9875, 0.4125, 1.0, 0.375, 1.0, 0.4125, 0.025, 0.5931, 0.025, 0.5931, 0.2275, 0.4125, 0.2275, 0.4125, 0.5, 0.5931, 0.5, 0.5931, 0.5225, 0.4125, 0.5225, 0.4125, 0.0, 0.5931, 0.0, 0.5931, 0.025, 0.4125, 0.025, 0.4125, 0.5225, 0.5931, 0.5225, 0.5931, 0.725, 0.4125, 0.725, 0.4125, 0.2625, 0.5931, 0.2625, 0.5931, 0.4881, 0.4125, 0.4881, 0.4125, 0.75, 0.5931, 0.75, 0.5931, 0.7619, 0.4125, 0.7619, 0.4125, 0.7619, 0.5931, 0.7619, 0.5931, 0.9875, 0.4125, 0.9875, 0.4125, 0.25, 0.5931, 0.25, 0.5931, 0.2625, 0.4125, 0.2625, 0.4125, 0.4881, 0.5931, 0.4881, 0.5931, 0.5, 0.4125, 0.5, 0.4125, 0.725, 0.5931, 0.725, 0.5931, 0.75, 0.4125, 0.75, 0.4125, 0.2275, 0.5931, 0.2275, 0.5931, 0.25, 0.4125, 0.25, 0.4125, 0.9875, 0.5931, 0.9875, 0.5931, 1.0, 0.4125, 1.0])
me_cube_017.materials.append(mat_material)
me_cube_017.use_remesh_preserve_volume = False
me_cube_017.use_remesh_preserve_attributes = False
me_cube_017.use_mirror_vertex_groups = False
me_cube_017.update()
me_cube_018 = bpy.data.meshes.new('Cube.018')
me_cube_018.from_pydata([(1.0, 1.0, 1.0), (1.0, 1.0, -1.0), (1.0, -1.0, 1.0), (1.0, -1.0, -1.0), (-1.0, 1.0, 1.0), (-1.0, 1.0, -1.0), (-1.0, -1.0, 1.0), (-1.0, -1.0, -1.0), (-1.0, -0.9, -1.0), (1.0, -0.9, 1.0), (-1.0, -0.9, 1.0), (1.0, -0.9, -1.0), (-1.0, 0.905, 1.0), (1.0, 0.905, -1.0), (-1.0, 0.905, -1.0), (1.0, 0.905, 1.0), (-0.8, 1.0, -1.0), (-0.8, -1.0, 1.0), (-0.8, -1.0, -1.0), (-0.8, 1.0, 1.0), (-0.8, -0.9, -1.0), (-0.8, -0.9, 1.0), (-0.8, 0.905, 1.0), (-0.8, 0.905, -1.0), (0.82, -1.0, -1.0), (0.82, 1.0, 1.0), (0.82, -0.9, 1.0), (0.82, 0.905, 1.0), (0.82, 1.0, -1.0), (0.82, -1.0, 1.0), (0.82, -0.9, -1.0), (0.82, 0.905, -1.0), (1.0, 1.0, 0.8), (-1.0, -1.0, 0.8), (1.0, -1.0, 0.8), (-1.0, 1.0, 0.8), (1.0, -0.9, 0.8), (-1.0, -0.9, 0.8), (1.0, 0.905, 0.8), (-1.0, 0.905, 0.8), (-0.8, 1.0, 0.8), (-0.8, -1.0, 0.8), (0.82, -1.0, 0.8), (0.82, 1.0, 0.8), (1.0, 1.0, -0.82), (1.0, -1.0, -0.82), (-1.0, 1.0, -0.82), (1.0, -0.9, -0.82), (-1.0, -0.9, -0.82), (1.0, 0.905, -0.82), (-1.0, 0.905, -0.82), (-0.8, 1.0, -0.82), (-0.8, -1.0, -0.82), (0.82, -1.0, -0.82), (0.82, 1.0, -0.82), (-1.0, -1.0, -0.82)], [], [(21, 10, 6, 17), (41, 17, 6, 33), (39, 12, 4, 35), (30, 11, 3, 24), (36, 9, 2, 34), (43, 25, 0, 32), (38, 15, 9, 36), (31, 13, 11, 30), (33, 6, 10, 37), (22, 12, 10, 21), (19, 4, 12, 22), (28, 1, 13, 31), (32, 0, 15, 38), (37, 10, 12, 39), (5, 16, 23, 14), (25, 19, 22, 27), (27, 22, 21, 26), (14, 23, 20, 8), (35, 4, 19, 40), (8, 20, 18, 7), (42, 29, 17, 41), (26, 21, 17, 29), (9, 26, 29, 2), (34, 2, 29, 42), (15, 27, 26, 9), (0, 25, 27, 15), (16, 28, 31, 23), (23, 31, 30, 20), (40, 19, 25, 43), (20, 30, 24, 18), (51, 40, 43, 54), (45, 34, 42, 53), (53, 42, 41, 52), (46, 35, 40, 51), (48, 37, 39, 50), (44, 32, 38, 49), (55, 33, 37, 48), (49, 38, 36, 47), (54, 43, 32, 44), (47, 36, 34, 45), (50, 39, 35, 46), (52, 41, 33, 55), (18, 52, 55, 7), (14, 50, 46, 5), (11, 47, 45, 3), (28, 54, 44, 1), (13, 49, 47, 11), (7, 55, 48, 8), (1, 44, 49, 13), (8, 48, 50, 14), (5, 46, 51, 16), (24, 53, 52, 18), (3, 45, 53, 24), (16, 51, 54, 28)])
_uv = me_cube_018.uv_layers.new(name='UVMap')
_uv.uv.foreach_set('vector', [0.85, 0.7375, 0.875, 0.7375, 0.875, 0.75, 0.85, 0.75, 0.6, 0.975, 0.625, 0.975, 0.625, 1.0, 0.6, 1.0, 0.6, 0.2381, 0.625, 0.2381, 0.625, 0.25, 0.6, 0.25, 0.3525, 0.7375, 0.375, 0.7375, 0.375, 0.75, 0.3525, 0.75, 0.6, 0.7375, 0.625, 0.7375, 0.625, 0.75, 0.6, 0.75, 0.6, 0.4775, 0.625, 0.4775, 0.625, 0.5, 0.6, 0.5, 0.6, 0.5119, 0.625, 0.5119, 0.625, 0.7375, 0.6, 0.7375, 0.3525, 0.5119, 0.375, 0.5119, 0.375, 0.7375, 0.3525, 0.7375, 0.6, 0.0, 0.625, 0.0, 0.625, 0.0125, 0.6, 0.0125, 0.85, 0.5119, 0.875, 0.5119, 0.875, 0.7375, 0.85, 0.7375, 0.85, 0.5, 0.875, 0.5, 0.875, 0.5119, 0.85, 0.5119, 0.3525, 0.5, 0.375, 0.5, 0.375, 0.5119, 0.3525, 0.5119, 0.6, 0.5, 0.625, 0.5, 0.625, 0.5119, 0.6, 0.5119, 0.6, 0.0125, 0.625, 0.0125, 0.625, 0.2381, 0.6, 0.2381, 0.125, 0.5, 0.15, 0.5, 0.15, 0.5119, 0.125, 0.5119, 0.6475, 0.5, 0.85, 0.5, 0.85, 0.5119, 0.6475, 0.5119, 0.6475, 0.5119, 0.85, 0.5119, 0.85, 0.7375, 0.6475, 0.7375, 0.125, 0.5119, 0.15, 0.5119, 0.15, 0.7375, 0.125, 0.7375, 0.6, 0.25, 0.625, 0.25, 0.625, 0.275, 0.6, 0.275, 0.125, 0.7375, 0.15, 0.7375, 0.15, 0.75, 0.125, 0.75, 0.6, 0.7725, 0.625, 0.7725, 0.625, 0.975, 0.6, 0.975, 0.6475, 0.7375, 0.85, 0.7375, 0.85, 0.75, 0.6475, 0.75, 0.625, 0.7375, 0.6475, 0.7375, 0.6475, 0.75, 0.625, 0.75, 0.6, 0.75, 0.625, 0.75, 0.625, 0.7725, 0.6, 0.7725, 0.625, 0.5119, 0.6475, 0.5119, 0.6475, 0.7375, 0.625, 0.7375, 0.625, 0.5, 0.6475, 0.5, 0.6475, 0.5119, 0.625, 0.5119, 0.15, 0.5, 0.3525, 0.5, 0.3525, 0.5119, 0.15, 0.5119, 0.15, 0.5119, 0.3525, 0.5119, 0.3525, 0.7375, 0.15, 0.7375, 0.6, 0.275, 0.625, 0.275, 0.625, 0.4775, 0.6, 0.4775, 0.15, 0.7375, 0.3525, 0.7375, 0.3525, 0.75, 0.15, 0.75, 0.3975, 0.275, 0.6, 0.275, 0.6, 0.4775, 0.3975, 0.4775, 0.3975, 0.75, 0.6, 0.75, 0.6, 0.7725, 0.3975, 0.7725, 0.3975, 0.7725, 0.6, 0.7725, 0.6, 0.975, 0.3975, 0.975, 0.3975, 0.25, 0.6, 0.25, 0.6, 0.275, 0.3975, 0.275, 0.3975, 0.0125, 0.6, 0.0125, 0.6, 0.2381, 0.3975, 0.2381, 0.3975, 0.5, 0.6, 0.5, 0.6, 0.5119, 0.3975, 0.5119, 0.3975, 0.0, 0.6, 0.0, 0.6, 0.0125, 0.3975, 0.0125, 0.3975, 0.5119, 0.6, 0.5119, 0.6, 0.7375, 0.3975, 0.7375, 0.3975, 0.4775, 0.6, 0.4775, 0.6, 0.5, 0.3975, 0.5, 0.3975, 0.7375, 0.6, 0.7375, 0.6, 0.75, 0.3975, 0.75, 0.3975, 0.2381, 0.6, 0.2381, 0.6, 0.25, 0.3975, 0.25, 0.3975, 0.975, 0.6, 0.975, 0.6, 1.0, 0.3975, 1.0, 0.375, 0.975, 0.3975, 0.975, 0.3975, 1.0, 0.375, 1.0, 0.375, 0.2381, 0.3975, 0.2381, 0.3975, 0.25, 0.375, 0.25, 0.375, 0.7375, 0.3975, 0.7375, 0.3975, 0.75, 0.375, 0.75, 0.375, 0.4775, 0.3975, 0.4775, 0.3975, 0.5, 0.375, 0.5, 0.375, 0.5119, 0.3975, 0.5119, 0.3975, 0.7375, 0.375, 0.7375, 0.375, 0.0, 0.3975, 0.0, 0.3975, 0.0125, 0.375, 0.0125, 0.375, 0.5, 0.3975, 0.5, 0.3975, 0.5119, 0.375, 0.5119, 0.375, 0.0125, 0.3975, 0.0125, 0.3975, 0.2381, 0.375, 0.2381, 0.375, 0.25, 0.3975, 0.25, 0.3975, 0.275, 0.375, 0.275, 0.375, 0.7725, 0.3975, 0.7725, 0.3975, 0.975, 0.375, 0.975, 0.375, 0.75, 0.3975, 0.75, 0.3975, 0.7725, 0.375, 0.7725, 0.375, 0.275, 0.3975, 0.275, 0.3975, 0.4775, 0.375, 0.4775])
me_cube_018.materials.append(mat_material)
me_cube_018.use_remesh_preserve_volume = False
me_cube_018.use_remesh_preserve_attributes = False
me_cube_018.use_mirror_vertex_groups = False
me_cube_018.update()
me_cube_019 = bpy.data.meshes.new('Cube.019')
me_cube_019.from_pydata([(1.0, 1.0, 1.0), (1.0, 1.0, -1.0), (1.0, -1.0, 1.0), (1.0, -1.0, -1.0), (-1.0, 1.0, 1.0), (-1.0, 1.0, -1.0), (-1.0, -1.0, 1.0), (-1.0, -1.0, -1.0), (-1.0, -0.9, -1.0), (1.0, -0.9, 1.0), (-1.0, -0.9, 1.0), (1.0, -0.9, -1.0), (-1.0, 0.905, 1.0), (1.0, 0.905, -1.0), (-1.0, 0.905, -1.0), (1.0, 0.905, 1.0), (-0.8, 1.0, -1.0), (-0.8, -1.0, 1.0), (-0.8, -1.0, -1.0), (-0.8, 1.0, 1.0), (-0.8, -0.9, -1.0), (-0.8, -0.9, 1.0), (-0.8, 0.905, 1.0), (-0.8, 0.905, -1.0), (0.82, -1.0, -1.0), (0.82, 1.0, 1.0), (0.82, -0.9, 1.0), (0.82, 0.905, 1.0), (0.82, 1.0, -1.0), (0.82, -1.0, 1.0), (0.82, -0.9, -1.0), (0.82, 0.905, -1.0), (1.0, 1.0, -0.8), (-1.0, -1.0, -0.8), (1.0, -1.0, -0.8), (-1.0, 1.0, -0.8), (1.0, -0.9, -0.8), (-1.0, -0.9, -0.8), (1.0, 0.905, -0.8), (-1.0, 0.905, -0.8), (-0.8, 1.0, -0.8), (-0.8, -1.0, -0.8), (0.82, -1.0, -0.8), (0.82, 1.0, -0.8), (-1.0, -1.0, 0.82), (1.0, 1.0, 0.82), (1.0, -1.0, 0.82), (-1.0, 1.0, 0.82), (1.0, -0.9, 0.82), (-1.0, -0.9, 0.82), (1.0, 0.905, 0.82), (-1.0, 0.905, 0.82), (-0.8, 1.0, 0.82), (-0.8, -1.0, 0.82), (0.82, -1.0, 0.82), (0.82, 1.0, 0.82)], [], [(21, 10, 6, 17), (53, 17, 6, 44), (51, 12, 4, 47), (30, 11, 3, 24), (48, 9, 2, 46), (55, 25, 0, 45), (50, 15, 9, 48), (31, 13, 11, 30), (44, 6, 10, 49), (22, 12, 10, 21), (19, 4, 12, 22), (28, 1, 13, 31), (45, 0, 15, 50), (49, 10, 12, 51), (5, 16, 23, 14), (25, 19, 22, 27), (27, 22, 21, 26), (14, 23, 20, 8), (47, 4, 19, 52), (8, 20, 18, 7), (54, 29, 17, 53), (26, 21, 17, 29), (9, 26, 29, 2), (46, 2, 29, 54), (15, 27, 26, 9), (0, 25, 27, 15), (16, 28, 31, 23), (23, 31, 30, 20), (52, 19, 25, 55), (20, 30, 24, 18), (16, 40, 43, 28), (3, 34, 42, 24), (24, 42, 41, 18), (5, 35, 40, 16), (8, 37, 39, 14), (1, 32, 38, 13), (7, 33, 37, 8), (13, 38, 36, 11), (28, 43, 32, 1), (11, 36, 34, 3), (14, 39, 35, 5), (18, 41, 33, 7), (40, 52, 55, 43), (34, 46, 54, 42), (42, 54, 53, 41), (35, 47, 52, 40), (37, 49, 51, 39), (32, 45, 50, 38), (33, 44, 49, 37), (38, 50, 48, 36), (43, 55, 45, 32), (36, 48, 46, 34), (39, 51, 47, 35), (41, 53, 44, 33)])
_uv = me_cube_019.uv_layers.new(name='UVMap')
_uv.uv.foreach_set('vector', [0.85, 0.7375, 0.875, 0.7375, 0.875, 0.75, 0.85, 0.75, 0.6025, 0.975, 0.625, 0.975, 0.625, 1.0, 0.6025, 1.0, 0.6025, 0.2381, 0.625, 0.2381, 0.625, 0.25, 0.6025, 0.25, 0.3525, 0.7375, 0.375, 0.7375, 0.375, 0.75, 0.3525, 0.75, 0.6025, 0.7375, 0.625, 0.7375, 0.625, 0.75, 0.6025, 0.75, 0.6025, 0.4775, 0.625, 0.4775, 0.625, 0.5, 0.6025, 0.5, 0.6025, 0.5119, 0.625, 0.5119, 0.625, 0.7375, 0.6025, 0.7375, 0.3525, 0.5119, 0.375, 0.5119, 0.375, 0.7375, 0.3525, 0.7375, 0.6025, 0.0, 0.625, 0.0, 0.625, 0.0125, 0.6025, 0.0125, 0.85, 0.5119, 0.875, 0.5119, 0.875, 0.7375, 0.85, 0.7375, 0.85, 0.5, 0.875, 0.5, 0.875, 0.5119, 0.85, 0.5119, 0.3525, 0.5, 0.375, 0.5, 0.375, 0.5119, 0.3525, 0.5119, 0.6025, 0.5, 0.625, 0.5, 0.625, 0.5119, 0.6025, 0.5119, 0.6025, 0.0125, 0.625, 0.0125, 0.625, 0.2381, 0.6025, 0.2381, 0.125, 0.5, 0.15, 0.5, 0.15, 0.5119, 0.125, 0.5119, 0.6475, 0.5, 0.85, 0.5, 0.85, 0.5119, 0.6475, 0.5119, 0.6475, 0.5119, 0.85, 0.5119, 0.85, 0.7375, 0.6475, 0.7375, 0.125, 0.5119, 0.15, 0.5119, 0.15, 0.7375, 0.125, 0.7375, 0.6025, 0.25, 0.625, 0.25, 0.625, 0.275, 0.6025, 0.275, 0.125, 0.7375, 0.15, 0.7375, 0.15, 0.75, 0.125, 0.75, 0.6025, 0.7725, 0.625, 0.7725, 0.625, 0.975, 0.6025, 0.975, 0.6475, 0.7375, 0.85, 0.7375, 0.85, 0.75, 0.6475, 0.75, 0.625, 0.7375, 0.6475, 0.7375, 0.6475, 0.75, 0.625, 0.75, 0.6025, 0.75, 0.625, 0.75, 0.625, 0.7725, 0.6025, 0.7725, 0.625, 0.5119, 0.6475, 0.5119, 0.6475, 0.7375, 0.625, 0.7375, 0.625, 0.5, 0.6475, 0.5, 0.6475, 0.5119, 0.625, 0.5119, 0.15, 0.5, 0.3525, 0.5, 0.3525, 0.5119, 0.15, 0.5119, 0.15, 0.5119, 0.3525, 0.5119, 0.3525, 0.7375, 0.15, 0.7375, 0.6025, 0.275, 0.625, 0.275, 0.625, 0.4775, 0.6025, 0.4775, 0.15, 0.7375, 0.3525, 0.7375, 0.3525, 0.75, 0.15, 0.75, 0.375, 0.275, 0.4, 0.275, 0.4, 0.4775, 0.375, 0.4775, 0.375, 0.75, 0.4, 0.75, 0.4, 0.7725, 0.375, 0.7725, 0.375, 0.7725, 0.4, 0.7725, 0.4, 0.975, 0.375, 0.975, 0.375, 0.25, 0.4, 0.25, 0.4, 0.275, 0.375, 0.275, 0.375, 0.0125, 0.4, 0.0125, 0.4, 0.2381, 0.375, 0.2381, 0.375, 0.5, 0.4, 0.5, 0.4, 0.5119, 0.375, 0.5119, 0.375, 0.0, 0.4, 0.0, 0.4, 0.0125, 0.375, 0.0125, 0.375, 0.5119, 0.4, 0.5119, 0.4, 0.7375, 0.375, 0.7375, 0.375, 0.4775, 0.4, 0.4775, 0.4, 0.5, 0.375, 0.5, 0.375, 0.7375, 0.4, 0.7375, 0.4, 0.75, 0.375, 0.75, 0.375, 0.2381, 0.4, 0.2381, 0.4, 0.25, 0.375, 0.25, 0.375, 0.975, 0.4, 0.975, 0.4, 1.0, 0.375, 1.0, 0.4, 0.275, 0.6025, 0.275, 0.6025, 0.4775, 0.4, 0.4775, 0.4, 0.75, 0.6025, 0.75, 0.6025, 0.7725, 0.4, 0.7725, 0.4, 0.7725, 0.6025, 0.7725, 0.6025, 0.975, 0.4, 0.975, 0.4, 0.25, 0.6025, 0.25, 0.6025, 0.275, 0.4, 0.275, 0.4, 0.0125, 0.6025, 0.0125, 0.6025, 0.2381, 0.4, 0.2381, 0.4, 0.5, 0.6025, 0.5, 0.6025, 0.5119, 0.4, 0.5119, 0.4, 0.0, 0.6025, 0.0, 0.6025, 0.0125, 0.4, 0.0125, 0.4, 0.5119, 0.6025, 0.5119, 0.6025, 0.7375, 0.4, 0.7375, 0.4, 0.4775, 0.6025, 0.4775, 0.6025, 0.5, 0.4, 0.5, 0.4, 0.7375, 0.6025, 0.7375, 0.6025, 0.75, 0.4, 0.75, 0.4, 0.2381, 0.6025, 0.2381, 0.6025, 0.25, 0.4, 0.25, 0.4, 0.975, 0.6025, 0.975, 0.6025, 1.0, 0.4, 1.0])
me_cube_019.materials.append(mat_material)
me_cube_019.use_remesh_preserve_volume = False
me_cube_019.use_remesh_preserve_attributes = False
me_cube_019.use_mirror_vertex_groups = False
me_cube_019.update()
me_cube_020 = bpy.data.meshes.new('Cube.020')
me_cube_020.from_pydata([(1.0, 1.0, 1.0), (1.0, 1.0, -1.0), (1.0, -1.0, 1.0), (1.0, -1.0, -1.0), (-1.0, 1.0, 1.0), (-1.0, 1.0, -1.0), (-1.0, -1.0, 1.0), (-1.0, -1.0, -1.0), (1.0, 1.0, -0.8), (-1.0, -1.0, -0.8), (1.0, -1.0, -0.8), (-1.0, 1.0, -0.8), (-1.0, -1.0, 0.82), (1.0, 1.0, 0.82), (1.0, -1.0, 0.82), (-1.0, 1.0, 0.82), (-0.7, 1.0, -1.0), (-0.7, -1.0, 1.0), (-0.7, -1.0, -1.0), (-0.7, 1.0, 1.0), (-0.7, 1.0, -0.8), (-0.7, -1.0, -0.8), (-0.7, 1.0, 0.82), (-0.7, -1.0, 0.82), (0.745, -1.0, -1.0), (0.745, 1.0, 1.0), (0.745, 1.0, -0.8), (0.745, 1.0, 0.82), (0.745, 1.0, -1.0), (0.745, -1.0, 1.0), (0.745, -1.0, -0.8), (0.745, -1.0, 0.82), (-1.0, -0.8, -1.0), (1.0, -0.8, 1.0), (-1.0, -0.8, 1.0), (1.0, -0.8, -1.0), (1.0, -0.8, -0.8), (-1.0, -0.8, -0.8), (1.0, -0.8, 0.82), (-1.0, -0.8, 0.82), (-0.7, -0.8, -1.0), (-0.7, -0.8, 1.0), (0.745, -0.8, 1.0), (0.745, -0.8, -1.0), (-1.0, 0.82, 1.0), (1.0, 0.82, -1.0), (-1.0, 0.82, -0.8), (-1.0, 0.82, 0.82), (-1.0, 0.82, -1.0), (1.0, 0.82, 1.0), (1.0, 0.82, -0.8), (1.0, 0.82, 0.82), (-0.7, 0.82, -1.0), (-0.7, 0.82, 1.0), (0.745, 0.82, 1.0), (0.745, 0.82, -1.0)], [], [(41, 34, 6, 17), (23, 17, 6, 12), (47, 44, 4, 15), (43, 35, 3, 24), (38, 33, 2, 14), (27, 25, 0, 13), (28, 26, 8, 1), (35, 36, 10, 3), (48, 46, 11, 5), (18, 21, 9, 7), (26, 27, 13, 8), (36, 38, 14, 10), (46, 47, 15, 11), (21, 23, 12, 9), (30, 31, 23, 21), (11, 15, 22, 20), (24, 30, 21, 18), (5, 11, 20, 16), (15, 4, 19, 22), (32, 40, 18, 7), (31, 29, 17, 23), (42, 41, 17, 29), (33, 42, 29, 2), (14, 2, 29, 31), (3, 10, 30, 24), (10, 14, 31, 30), (20, 22, 27, 26), (16, 20, 26, 28), (22, 19, 25, 27), (40, 43, 24, 18), (52, 55, 43, 40), (49, 54, 42, 33), (54, 53, 41, 42), (48, 52, 40, 32), (9, 12, 39, 37), (50, 51, 38, 36), (7, 9, 37, 32), (45, 50, 36, 35), (51, 49, 33, 38), (55, 45, 35, 43), (12, 6, 34, 39), (53, 44, 34, 41), (19, 4, 44, 53), (28, 1, 45, 55), (13, 0, 49, 51), (1, 8, 50, 45), (8, 13, 51, 50), (5, 16, 52, 48), (25, 19, 53, 54), (0, 25, 54, 49), (16, 28, 55, 52), (37, 39, 47, 46), (32, 37, 46, 48), (39, 34, 44, 47)])
_uv = me_cube_020.uv_layers.new(name='UVMap')
_uv.uv.foreach_set('vector', [0.8375, 0.725, 0.875, 0.725, 0.875, 0.75, 0.8375, 0.75, 0.6025, 0.9625, 0.625, 0.9625, 0.625, 1.0, 0.6025, 1.0, 0.6025, 0.2275, 0.625, 0.2275, 0.625, 0.25, 0.6025, 0.25, 0.3431, 0.725, 0.375, 0.725, 0.375, 0.75, 0.3431, 0.75, 0.6025, 0.725, 0.625, 0.725, 0.625, 0.75, 0.6025, 0.75, 0.6025, 0.4681, 0.625, 0.4681, 0.625, 0.5, 0.6025, 0.5, 0.375, 0.4681, 0.4, 0.4681, 0.4, 0.5, 0.375, 0.5, 0.375, 0.725, 0.4, 0.725, 0.4, 0.75, 0.375, 0.75, 0.375, 0.2275, 0.4, 0.2275, 0.4, 0.25, 0.375, 0.25, 0.375, 0.9625, 0.4, 0.9625, 0.4, 1.0, 0.375, 1.0, 0.4, 0.4681, 0.6025, 0.4681, 0.6025, 0.5, 0.4, 0.5, 0.4, 0.725, 0.6025, 0.725, 0.6025, 0.75, 0.4, 0.75, 0.4, 0.2275, 0.6025, 0.2275, 0.6025, 0.25, 0.4, 0.25, 0.4, 0.9625, 0.6025, 0.9625, 0.6025, 1.0, 0.4, 1.0, 0.4, 0.7819, 0.6025, 0.7819, 0.6025, 0.9625, 0.4, 0.9625, 0.4, 0.25, 0.6025, 0.25, 0.6025, 0.2875, 0.4, 0.2875, 0.375, 0.7819, 0.4, 0.7819, 0.4, 0.9625, 0.375, 0.9625, 0.375, 0.25, 0.4, 0.25, 0.4, 0.2875, 0.375, 0.2875, 0.6025, 0.25, 0.625, 0.25, 0.625, 0.2875, 0.6025, 0.2875, 0.125, 0.725, 0.1625, 0.725, 0.1625, 0.75, 0.125, 0.75, 0.6025, 0.7819, 0.625, 0.7819, 0.625, 0.9625, 0.6025, 0.9625, 0.6569, 0.725, 0.8375, 0.725, 0.8375, 0.75, 0.6569, 0.75, 0.625, 0.725, 0.6569, 0.725, 0.6569, 0.75, 0.625, 0.75, 0.6025, 0.75, 0.625, 0.75, 0.625, 0.7819, 0.6025, 0.7819, 0.375, 0.75, 0.4, 0.75, 0.4, 0.7819, 0.375, 0.7819, 0.4, 0.75, 0.6025, 0.75, 0.6025, 0.7819, 0.4, 0.7819, 0.4, 0.2875, 0.6025, 0.2875, 0.6025, 0.4681, 0.4, 0.4681, 0.375, 0.2875, 0.4, 0.2875, 0.4, 0.4681, 0.375, 0.4681, 0.6025, 0.2875, 0.625, 0.2875, 0.625, 0.4681, 0.6025, 0.4681, 0.1625, 0.725, 0.3431, 0.725, 0.3431, 0.75, 0.1625, 0.75, 0.1625, 0.5225, 0.3431, 0.5225, 0.3431, 0.725, 0.1625, 0.725, 0.625, 0.5225, 0.6569, 0.5225, 0.6569, 0.725, 0.625, 0.725, 0.6569, 0.5225, 0.8375, 0.5225, 0.8375, 0.725, 0.6569, 0.725, 0.125, 0.5225, 0.1625, 0.5225, 0.1625, 0.725, 0.125, 0.725, 0.4, 0.0, 0.6025, 0.0, 0.6025, 0.025, 0.4, 0.025, 0.4, 0.5225, 0.6025, 0.5225, 0.6025, 0.725, 0.4, 0.725, 0.375, 0.0, 0.4, 0.0, 0.4, 0.025, 0.375, 0.025, 0.375, 0.5225, 0.4, 0.5225, 0.4, 0.725, 0.375, 0.725, 0.6025, 0.5225, 0.625, 0.5225, 0.625, 0.725, 0.6025, 0.725, 0.3431, 0.5225, 0.375, 0.5225, 0.375, 0.725, 0.3431, 0.725, 0.6025, 0.0, 0.625, 0.0, 0.625, 0.025, 0.6025, 0.025, 0.8375, 0.5225, 0.875, 0.5225, 0.875, 0.725, 0.8375, 0.725, 0.8375, 0.5, 0.875, 0.5, 0.875, 0.5225, 0.8375, 0.5225, 0.3431, 0.5, 0.375, 0.5, 0.375, 0.5225, 0.3431, 0.5225, 0.6025, 0.5, 0.625, 0.5, 0.625, 0.5225, 0.6025, 0.5225, 0.375, 0.5, 0.4, 0.5, 0.4, 0.5225, 0.375, 0.5225, 0.4, 0.5, 0.6025, 0.5, 0.6025, 0.5225, 0.4, 0.5225, 0.125, 0.5, 0.1625, 0.5, 0.1625, 0.5225, 0.125, 0.5225, 0.6569, 0.5, 0.8375, 0.5, 0.8375, 0.5225, 0.6569, 0.5225, 0.625, 0.5, 0.6569, 0.5, 0.6569, 0.5225, 0.625, 0.5225, 0.1625, 0.5, 0.3431, 0.5, 0.3431, 0.5225, 0.1625, 0.5225, 0.4, 0.025, 0.6025, 0.025, 0.6025, 0.2275, 0.4, 0.2275, 0.375, 0.025, 0.4, 0.025, 0.4, 0.2275, 0.375, 0.2275, 0.6025, 0.025, 0.625, 0.025, 0.625, 0.2275, 0.6025, 0.2275])
me_cube_020.materials.append(mat_material)
me_cube_020.use_remesh_preserve_volume = False
me_cube_020.use_remesh_preserve_attributes = False
me_cube_020.use_mirror_vertex_groups = False
me_cube_020.update()

# ---- objects
ob_cube = bpy.data.objects.new('Cube', me_cube)
ob_light = bpy.data.objects.new('Light', light_light)
ob_camera = bpy.data.objects.new('Camera', cam_camera)
ob_cube_002 = bpy.data.objects.new('Cube.002', me_cube_002)
ob_cube_003 = bpy.data.objects.new('Cube.003', me_cube_003)
ob_cube_004 = bpy.data.objects.new('Cube.004', me_cube_004)
ob_cube_006 = bpy.data.objects.new('Cube.006', me_cube_006)
ob_cube_007 = bpy.data.objects.new('Cube.007', me_cube_007)
ob_cube_010 = bpy.data.objects.new('Cube.010', me_cube_010)
ob_cube_012 = bpy.data.objects.new('Cube.012', me_cube_012)
ob_cube_014 = bpy.data.objects.new('Cube.014', me_cube_014)
ob_cube_001 = bpy.data.objects.new('Cube.001', me_cube_015)
ob_cube_005 = bpy.data.objects.new('Cube.005', me_cube_016)
ob_cube_008 = bpy.data.objects.new('Cube.008', me_cube_017)
ob_cube_009 = bpy.data.objects.new('Cube.009', me_cube_018)
ob_cube_011 = bpy.data.objects.new('Cube.011', me_cube_019)
ob_cube_013 = bpy.data.objects.new('Cube.013', me_cube_020)

# ---- transforms, parenting, visibility, modifiers, constraints
ob_cube.location = (0.0, 0.3, 0.6)
ob_cube.scale = (0.15, 0.15, 0.5)
ob_cube.lock_rotations_4d = False
ob_cube.empty_display_type = 'ARROWS'
ob_cube.lineart.crease_threshold = 0.0
ob_light.location = (4.076, 1.005, 6.004)
ob_light.rotation_euler = (0.6503, 0.05522, 1.866)
ob_light.lock_rotations_4d = False
ob_light.empty_display_type = 'ARROWS'
ob_light.color = (0.0, 0.0, 0.0, 0.0)
ob_light.lineart.crease_threshold = 0.0
ob_camera.location = (7.359, -6.926, 4.958)
ob_camera.rotation_euler = (1.109, 0.0, 0.8149)
ob_camera.lock_rotations_4d = False
ob_camera.empty_display_type = 'ARROWS'
ob_camera.color = (0.0, 0.0, 0.0, 0.0)
ob_camera.display_type = 'WIRE'
ob_camera.lineart.crease_threshold = 0.0
ob_cube_002.location = (0.0, 0.0, 4.35)
ob_cube_002.scale = (0.2, 0.25, 0.25)
ob_cube_002.lock_rotations_4d = False
ob_cube_002.empty_display_type = 'ARROWS'
ob_cube_002.lineart.crease_threshold = 0.0
ob_cube_003.location = (0.0, 0.0, 3.35)
ob_cube_003.scale = (0.25, 0.5, 0.75)
ob_cube_003.lock_rotations_4d = False
ob_cube_003.empty_display_type = 'ARROWS'
ob_cube_003.lineart.crease_threshold = 0.0
ob_cube_004.location = (0.0, 0.0, 2.35)
ob_cube_004.scale = (0.2, 0.45, 0.25)
ob_cube_004.lock_rotations_4d = False
ob_cube_004.empty_display_type = 'ARROWS'
ob_cube_004.lineart.crease_threshold = 0.0
ob_cube_006.location = (0.0, 0.875, 3.85)
ob_cube_006.scale = (0.125, 0.375, 0.125)
ob_cube_006.lock_rotations_4d = False
ob_cube_006.empty_display_type = 'ARROWS'
ob_cube_006.lineart.crease_threshold = 0.0
ob_cube_007.location = (0.0, 0.3, 1.6)
ob_cube_007.scale = (0.175, 0.175, 0.5)
ob_cube_007.lock_rotations_4d = False
ob_cube_007.empty_display_type = 'ARROWS'
ob_cube_007.lineart.crease_threshold = 0.0
ob_cube_010.location = (0.15, 0.3, 0.05)
ob_cube_010.scale = (0.3, 0.15, 0.05)
ob_cube_010.lock_rotations_4d = False
ob_cube_010.empty_display_type = 'ARROWS'
ob_cube_010.lineart.crease_threshold = 0.0
ob_cube_012.location = (0.0, 1.625, 3.85)
ob_cube_012.scale = (0.1, 0.375, 0.1)
ob_cube_012.lock_rotations_4d = False
ob_cube_012.empty_display_type = 'ARROWS'
ob_cube_012.lineart.crease_threshold = 0.0
ob_cube_014.location = (0.0, 2.15, 3.85)
ob_cube_014.scale = (0.05, 0.15, 0.15)
ob_cube_014.lock_rotations_4d = False
ob_cube_014.empty_display_type = 'ARROWS'
ob_cube_014.lineart.crease_threshold = 0.0
ob_cube_001.location = (0.0, -0.3, 0.6)
ob_cube_001.scale = (0.15, 0.15, 0.5)
ob_cube_001.lock_rotations_4d = False
ob_cube_001.empty_display_type = 'ARROWS'
ob_cube_001.lineart.crease_threshold = 0.0
ob_cube_005.location = (0.0, -0.3, 1.6)
ob_cube_005.scale = (0.175, 0.175, 0.5)
ob_cube_005.lock_rotations_4d = False
ob_cube_005.empty_display_type = 'ARROWS'
ob_cube_005.lineart.crease_threshold = 0.0
ob_cube_008.location = (0.15, -0.3, 0.05)
ob_cube_008.scale = (0.3, 0.15, 0.05)
ob_cube_008.lock_rotations_4d = False
ob_cube_008.empty_display_type = 'ARROWS'
ob_cube_008.lineart.crease_threshold = 0.0
ob_cube_009.location = (0.0, -0.875, 3.85)
ob_cube_009.scale = (0.125, 0.375, 0.125)
ob_cube_009.lock_rotations_4d = False
ob_cube_009.empty_display_type = 'ARROWS'
ob_cube_009.lineart.crease_threshold = 0.0
ob_cube_011.location = (0.0, -1.625, 3.85)
ob_cube_011.scale = (0.1, 0.375, 0.1)
ob_cube_011.lock_rotations_4d = False
ob_cube_011.empty_display_type = 'ARROWS'
ob_cube_011.lineart.crease_threshold = 0.0
ob_cube_013.location = (0.0, -2.15, 3.85)
ob_cube_013.scale = (0.05, 0.15, 0.15)
ob_cube_013.lock_rotations_4d = False
ob_cube_013.empty_display_type = 'ARROWS'
ob_cube_013.lineart.crease_threshold = 0.0

# ---- collection membership
col_collection.objects.link(ob_cube)
col_collection.objects.link(ob_light)
col_collection.objects.link(ob_camera)
col_collection.objects.link(ob_cube_002)
col_collection.objects.link(ob_cube_003)
col_collection.objects.link(ob_cube_004)
col_collection.objects.link(ob_cube_006)
col_collection.objects.link(ob_cube_007)
col_collection.objects.link(ob_cube_010)
col_collection.objects.link(ob_cube_012)
col_collection.objects.link(ob_cube_014)
col_collection.objects.link(ob_cube_001)
col_collection.objects.link(ob_cube_005)
col_collection.objects.link(ob_cube_008)
col_collection.objects.link(ob_cube_009)
col_collection.objects.link(ob_cube_011)
col_collection.objects.link(ob_cube_013)

# ---- scene / render settings (as saved in the file)
scene.camera = ob_camera
scene.frame_start = 1; scene.frame_end = 250; scene.frame_set(1)
scene.render.engine = 'BLENDER_EEVEE_NEXT'
scene.cycles.use_denoising = False
scene.cycles.samples = 128
scene.cycles.sampling_pattern = 'TABULATED_SOBOL'
scene.cycles.use_adaptive_sampling = False
scene.cycles.use_light_tree = False
scene.view_settings.view_transform = 'Filmic'
bpy.context.view_layer.update()
